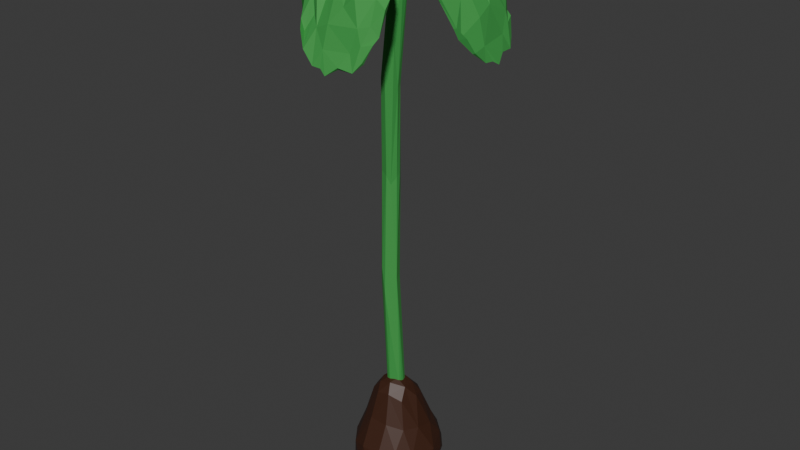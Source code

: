 # Source: plant5.blend  (saved by Blender 4.3.34; exported with 4.5.12 LTS)
import bpy
from mathutils import Matrix  # noqa: F401  (used for matrix-valued properties, if any)

bpy.ops.wm.read_factory_settings(use_empty=True)
scene = bpy.context.scene
scene.name = 'Scene'

# ---- collections
col_collection = bpy.data.collections.new('Collection'); scene.collection.children.link(col_collection)

# ---- materials (node trees are filled in below, after node groups)
mat_material_001 = bpy.data.materials.new('Material.001')
mat_material_002 = bpy.data.materials.new('Material.002')

# ---- material node trees
mat_material_001.use_nodes = True; mat_material_001.node_tree.nodes.clear()
_N = mat_material_001.node_tree.nodes; _L = mat_material_001.node_tree.links
n0 = _N.new('ShaderNodeBsdfPrincipled'); n0.name = 'Principled BSDF'; n0.location = (10, 300)
n0.inputs[0].default_value = (0.04256, 0.3284, 0.05999, 1.0)
n0.inputs[2].default_value = 0.8
n1 = _N.new('ShaderNodeOutputMaterial'); n1.name = 'Material Output'; n1.location = (300, 300)
_L.new(n0.outputs[0], n1.inputs[0])
n1.is_active_output = True
mat_material_002.use_nodes = True; mat_material_002.node_tree.nodes.clear()
_N = mat_material_002.node_tree.nodes; _L = mat_material_002.node_tree.links
n0 = _N.new('ShaderNodeBsdfPrincipled'); n0.name = 'Principled BSDF'; n0.location = (10, 300)
n0.inputs[0].default_value = (0.05087, 0.01658, 0.007106, 1.0)
n1 = _N.new('ShaderNodeOutputMaterial'); n1.name = 'Material Output'; n1.location = (300, 300)
_L.new(n0.outputs[0], n1.inputs[0])
n1.is_active_output = True

# ---- world
world_world = bpy.data.worlds.new('World'); scene.world = world_world
world_world.use_nodes = True; world_world.node_tree.nodes.clear()
_N = world_world.node_tree.nodes; _L = world_world.node_tree.links
n0 = _N.new('ShaderNodeOutputWorld'); n0.name = 'World Output'; n0.location = (300, 300)
n1 = _N.new('ShaderNodeBackground'); n1.name = 'Background'; n1.location = (10, 300)
n1.inputs[0].default_value = (0.05088, 0.05088, 0.05088, 1.0)
_L.new(n1.outputs[0], n0.inputs[0])
n0.is_active_output = True
world_world.color = (0.05088, 0.05088, 0.05088)
world_world.sun_shadow_jitter_overblur = 0.0

# ---- meshes
me_circle_001 = bpy.data.meshes.new('Circle.001')
me_circle_001.from_pydata([(0.2991, 0.005889, 1.391), (0.2874, 0.0368, 1.415), (0.2796, 0.08429, 1.411), (0.2663, 0.1057, 1.436), (0.2473, 0.1264, 1.485), (0.2316, 0.1317, 1.496), (0.2187, 0.1392, 1.557), (0.169, 0.1285, 1.638), (0.1057, 0.0164, 1.745), (0.1056, -0.01169, 1.75), (0.1276, -0.04623, 1.735), (0.1747, -0.1092, 1.646), (0.1846, -0.12, 1.638), (0.2521, -0.1199, 1.508), (0.2735, -0.1035, 1.481), (0.2862, -0.08396, 1.441), (0.2933, -0.04573, 1.407), (0.2935, -0.01555, 1.404), (0.2791, -0.03423, 1.446), (0.2657, 0.06412, 1.453), (0.2595, 0.09615, 1.476), (0.2573, -0.1069, 1.482), (0.2565, -0.02767, 1.516), (0.25, 0.09799, 1.507), (0.2161, -0.1393, 1.581), (0.2328, -0.08012, 1.57), (0.1945, -0.03327, 1.625), (0.2458, 0.02884, 1.537), (0.2257, 0.04591, 1.588), (0.217, 0.08646, 1.581), (0.2023, -0.1344, 1.597), (0.1637, -0.07267, 1.667), (0.2028, -0.06212, 1.628), (0.1301, -0.0009447, 1.719), (0.1686, -0.1043, 1.673), (0.134, -0.07584, 1.721), (0.1374, -0.03296, 1.696), (0.131, 0.07372, 1.711), (0.01416, 0.2801, 1.389), (-0.01936, 0.2705, 1.415), (-0.06621, 0.2672, 1.41), (-0.08893, 0.2552, 1.436), (-0.1105, 0.2386, 1.484), (-0.1175, 0.2229, 1.496), (-0.1256, 0.2097, 1.559), (-0.1253, 0.1826, 1.601), (-0.0008827, 0.08508, 1.752), (0.05198, 0.1051, 1.734), (0.1094, 0.1289, 1.682), (0.1165, 0.1452, 1.647), (0.135, 0.2219, 1.509), (0.1215, 0.2435, 1.481), (0.1023, 0.2588, 1.442), (0.06453, 0.2703, 1.404), (0.03422, 0.2725, 1.403), (0.04949, 0.2574, 1.444), (-0.04921, 0.2513, 1.453), (-0.07946, 0.2478, 1.476), (0.1222, 0.2285, 1.482), (0.04314, 0.2344, 1.516), (-0.08349, 0.2373, 1.51), (0.151, 0.1854, 1.579), (0.09344, 0.2064, 1.57), (0.0429, 0.1719, 1.625), (-0.01321, 0.2284, 1.538), (-0.03287, 0.2133, 1.58), (0.1453, 0.1717, 1.597), (0.08101, 0.1411, 1.661), (0.07301, 0.178, 1.628), (-0.002855, 0.1207, 1.707), (-0.06002, 0.1148, 1.716), (-0.1044, 0.1441, 1.667), (0.1231, 0.1549, 1.645), (0.08105, 0.1084, 1.72), (0.03852, 0.1152, 1.696), (0.008792, -0.347, 1.389), (0.04309, -0.3353, 1.415), (0.08783, -0.33, 1.409), (0.1085, -0.3169, 1.436), (0.131, -0.2995, 1.483), (0.145, -0.2683, 1.568), (0.1428, -0.2439, 1.595), (0.1162, -0.2038, 1.669), (0.02547, -0.1513, 1.741), (0.002035, -0.1518, 1.748), (-0.03908, -0.1734, 1.735), (-0.06827, -0.1778, 1.719), (-0.09576, -0.2024, 1.678), (-0.1336, -0.2507, 1.589), (-0.1161, -0.298, 1.505), (-0.1016, -0.317, 1.484), (-0.07967, -0.3321, 1.439), (-0.04157, -0.34, 1.404), (-0.0121, -0.3406, 1.403), (-0.1015, -0.3021, 1.476), (-0.05621, -0.3034, 1.494), (-0.01673, -0.3244, 1.448), (0.0675, -0.3151, 1.453), (0.0991, -0.3099, 1.476), (-0.0969, -0.2685, 1.573), (-0.0819, -0.282, 1.519), (-0.01435, -0.3063, 1.511), (0.08098, -0.3004, 1.516), (0.115, -0.2903, 1.525), (-0.07617, -0.2777, 1.57), (-0.05369, -0.2602, 1.574), (-0.02719, -0.2451, 1.619), (0.01915, -0.2827, 1.556), (0.0529, -0.2778, 1.586), (0.1072, -0.2585, 1.589), (-0.07959, -0.2303, 1.629), (-0.05725, -0.2483, 1.628), (0.009851, -0.1804, 1.716), (-0.105, -0.2234, 1.655), (-0.05293, -0.2011, 1.677), (0.06961, -0.177, 1.717), (-0.3068, -0.009763, 1.389), (-0.3008, -0.04455, 1.415), (-0.3009, -0.09099, 1.409), (-0.2916, -0.1139, 1.436), (-0.2626, -0.1459, 1.496), (-0.2513, -0.1548, 1.555), (-0.2224, -0.1563, 1.601), (-0.1183, -0.05285, 1.745), (-0.1206, 0.003133, 1.74), (-0.1288, 0.01967, 1.724), (-0.1621, 0.0805, 1.646), (-0.1868, 0.1116, 1.599), (-0.2406, 0.1059, 1.505), (-0.2612, 0.09493, 1.485), (-0.2809, 0.07441, 1.44), (-0.2931, 0.03881, 1.403), (-0.2977, 0.009255, 1.402), (-0.2808, 0.02547, 1.446), (-0.2841, -0.07379, 1.453), (-0.2834, -0.1053, 1.476), (-0.2468, 0.0947, 1.482), (-0.2595, 0.01592, 1.516), (-0.2745, -0.1083, 1.507), (-0.2007, 0.1195, 1.581), (-0.2177, 0.05266, 1.592), (-0.1971, 0.01051, 1.626), (-0.2585, -0.04288, 1.537), (-0.2421, -0.06171, 1.587), (-0.2398, -0.103, 1.581), (-0.1159, -0.02794, 1.751), (-0.1819, -0.1384, 1.667), (-0.157, 0.07465, 1.68), (-0.1303, 0.04231, 1.72), (-0.1599, 0.04047, 1.667), (-0.1471, -0.09358, 1.718), (0.2817, 0.03386, 1.411), (0.2582, 0.1043, 1.435), (0.1985, 0.1375, 1.577), (0.1569, 0.118, 1.645), (0.1262, 0.07633, 1.704), (0.1046, 0.02133, 1.732), (0.1194, -0.047, 1.733), (0.1513, -0.1011, 1.682), (0.2797, -0.0853, 1.438), (0.2707, -0.03179, 1.445), (0.2587, 0.05041, 1.452), (0.2534, 0.09825, 1.467), (0.2447, -0.1223, 1.506), (0.252, -0.1106, 1.476), (0.249, -0.02703, 1.513), (0.2417, 0.01865, 1.526), (0.2448, 0.1024, 1.499), (0.2094, -0.1396, 1.577), (0.2253, -0.07988, 1.567), (0.187, -0.03161, 1.622), (0.2182, 0.04335, 1.583), (0.209, 0.1098, 1.569), (0.1903, -0.1322, 1.6), (0.1789, -0.08446, 1.625), (0.1963, -0.06201, 1.624), (0.1339, 0.00951, 1.701), (0.1461, -0.05452, 1.674), (-0.01482, 0.2653, 1.408), (-0.08703, 0.2482, 1.432), (-0.1239, 0.1914, 1.574), (-0.104, 0.1426, 1.652), (-0.0548, 0.1086, 1.709), (0.00338, 0.08048, 1.743), (0.05469, 0.0982, 1.728), (0.133, 0.1529, 1.632), (0.1042, 0.2527, 1.436), (0.05015, 0.2507, 1.438), (-0.03373, 0.2432, 1.45), (-0.08077, 0.2429, 1.463), (0.1381, 0.2147, 1.504), (0.1263, 0.2235, 1.473), (0.04299, 0.2276, 1.511), (0.0008724, 0.2282, 1.516), (-0.0888, 0.2319, 1.502), (0.1528, 0.1788, 1.574), (0.09379, 0.1995, 1.565), (0.04347, 0.1654, 1.619), (-0.03429, 0.207, 1.579), (-0.08236, 0.198, 1.572), (0.1438, 0.1603, 1.597), (0.09474, 0.1528, 1.623), (0.0741, 0.1719, 1.622), (-0.002426, 0.1154, 1.699), (0.0622, 0.1226, 1.672), (0.0408, -0.3299, 1.409), (0.1084, -0.3096, 1.432), (0.1366, -0.2821, 1.5), (0.1259, -0.2077, 1.644), (0.08493, -0.1753, 1.702), (0.05534, -0.1657, 1.715), (-0.03512, -0.1641, 1.729), (-0.07619, -0.3277, 1.43), (-0.1132, -0.2965, 1.486), (-0.02719, -0.318, 1.441), (0.05518, -0.3084, 1.448), (0.1039, -0.3046, 1.463), (-0.08003, -0.2751, 1.513), (-0.06093, -0.293, 1.497), (-0.02194, -0.2964, 1.51), (0.02577, -0.2912, 1.52), (0.1071, -0.2959, 1.497), (-0.1311, -0.2578, 1.571), (-0.07407, -0.271, 1.564), (-0.05137, -0.2537, 1.568), (-0.02985, -0.2486, 1.598), (0.04966, -0.2675, 1.582), (0.1257, -0.2593, 1.563), (-0.1245, -0.2339, 1.597), (-0.07848, -0.2216, 1.629), (-0.05503, -0.2421, 1.621), (0.00617, -0.1966, 1.673), (0.04041, -0.2211, 1.649), (-0.1081, -0.2215, 1.639), (-0.05577, -0.1967, 1.668), (-0.02527, -0.1773, 1.69), (-0.2937, -0.04125, 1.407), (-0.2828, -0.1181, 1.439), (-0.2305, -0.1566, 1.569), (-0.1841, -0.145, 1.642), (-0.1458, -0.107, 1.702), (-0.1323, -0.07957, 1.714), (-0.1081, -0.04001, 1.742), (-0.1419, 0.07138, 1.679), (-0.1694, 0.09798, 1.63), (-0.2726, 0.07554, 1.433), (-0.2718, 0.02586, 1.439), (-0.2774, -0.1087, 1.461), (-0.2325, 0.1069, 1.498), (-0.2403, 0.0972, 1.471), (-0.2576, -0.007709, 1.506), (-0.273, -0.06046, 1.453), (-0.2694, -0.1137, 1.494), (-0.193, 0.1192, 1.574), (-0.2192, 0.06278, 1.563), (-0.189, 0.009155, 1.618), (-0.2317, -0.06288, 1.581), (-0.1756, 0.1087, 1.596), (-0.1722, 0.05951, 1.621), (-0.1931, 0.04022, 1.62), (-0.1451, -0.02862, 1.691), (-0.1448, 0.0239, 1.67), (-0.08668, -0.0496, 1.718), (0.01403, -0.03325, 1.67), (0.09733, -0.03986, 1.717), (0.09747, -0.04722, 1.706), (-0.1615, -0.03281, 1.666), (-0.1608, -0.049, 1.669), (-0.1571, -0.05198, 1.683), (-0.1551, -0.03576, 1.691), (-0.08644, -0.03425, 1.703), (-0.08587, -0.03657, 1.713), (0.01007, 0.1145, 1.67), (-0.001808, 0.1145, 1.686), (0.01176, 0.1145, 1.696), (0.01749, -0.03325, 1.695), (-0.009414, 0.0392, 1.706), (0.004611, 0.03945, 1.722), (0.1438, -0.0418, 1.685), (0.1329, -0.03528, 1.705), (0.02498, -0.0523, 1.685), (0.009412, -0.2044, 1.667), (-0.00882, -0.2, 1.678), (0.005451, -0.1951, 1.691), (0.01425, -0.1259, 1.708), (-0.01385, -0.02857, 1.674), (-0.0856, -0.05874, 1.698), (-0.01385, -0.04514, 1.666), (-0.08627, -0.06065, 1.708), (-0.01385, -0.05347, 1.675), (-0.01385, -0.05288, 1.685), (-0.158, -0.02645, 1.681), (-0.08742, -0.04596, 1.691), (0.01336, 0.03911, 1.697), (0.01724, 0.04, 1.712), (0.1435, -0.06118, 1.697), (0.09899, -0.0403, 1.692), (0.09344, -0.02329, 1.696), (0.1376, -0.05364, 1.708), (0.09726, -0.02306, 1.712), (0.02037, -0.052, 1.674), (0.005725, -0.052, 1.666), (-0.007262, -0.052, 1.681), (0.008566, -0.052, 1.692), (0.0186, -0.1975, 1.685), (-0.001578, -0.1272, 1.692), (-0.00486, -0.1274, 1.718), (-0.01385, -0.0407, 1.693), (-0.01385, -0.02932, 1.685), (-0.002258, -0.03325, 1.677), (0.001912, 0.03945, 1.696), (0.02674, 0.1145, 1.68), (0.02498, -0.05338, 1.677), (0.02498, -0.02794, 1.674), (0.02498, -0.03112, 1.689), (0.02498, -0.04436, 1.692), (0.02498, -0.04287, 1.665), (0.004242, -0.03325, 1.694), (0.02257, -0.0448, 0.2558), (0.02178, -0.05373, 0.257), (-0.04438, -0.05245, 0.4879), (0.01108, -0.02558, 0.2474), (0.01892, -0.03385, 0.2552), (0.0008195, -0.021, 0.2579), (-0.0199, -0.01663, 0.9841), (-0.006647, -0.03068, 1.006), (0.01861, -0.06112, 0.2617), (-0.009127, -0.07773, 0.5087), (-0.01017, -0.07422, 0.2673), (-0.02091, -0.07082, 0.2443), (-0.02847, -0.06189, 0.2638), (-0.03154, -0.0474, 0.2814), (-0.009017, -0.05511, 1.71), (0.02277, -0.02236, 1.714), (0.002946, -0.05684, 0.6699), (-0.01688, -0.05947, 0.9751), (-0.02873, -0.06541, 1.003), (-0.03789, -0.07671, 0.7017), (-0.01241, -0.0337, 1.704), (-0.0172, -0.02221, 1.29), (-0.001621, -0.03445, 1.278), (0.001619, -0.04894, 1.274), (-0.02941, -0.02712, 0.7349), (-0.02582, -0.03233, 0.2633), (-0.0518, -0.02226, 0.9987), (-0.0498, -0.05964, 1.011), (-0.04742, -0.06759, 0.6601), (0.03322, -0.03205, 1.681), (0.03161, -0.05421, 1.678), (-0.004374, -0.06798, 1.627), (-0.03507, -0.03013, 0.442), (-0.03449, -0.02552, 1.361), (-0.0129, -0.02033, 0.9622), (-0.005572, -0.03289, 0.6693), (-0.02348, -0.07614, 1.321), (-0.05005, -0.051, 1.327), (-0.006349, -0.04462, 0.9984), (0.01858, -0.06475, 1.652), (0.002021, -0.01829, 1.657), (-0.05768, -0.03026, 1.092), (-0.05877, -0.03761, 0.9059), (-0.0569, -0.04924, 1.177), (-0.04291, -0.06918, 1.298), (-0.02345, -0.08168, 0.6214), (0.00393, -0.06741, 1.414), (0.02701, -0.04441, 1.74), (0.008448, -0.06047, 0.3119), (0.1127, -0.1129, 0.08426), (0.0283, -0.1025, -0.06108), (-0.08225, -0.1631, 0.08185), (0.03448, 0.08275, 0.1086), (0.02866, 0.06904, -0.01926), (0.04975, 0.08193, 0.01108), (0.003615, 0.06666, 0.1564), (0.03456, -0.01843, 0.2875), (0.03665, 0.09547, 0.05149), (0.08716, 0.04625, -0.006091), (0.02422, 0.02019, 0.2523), (0.06679, 0.07072, 0.1037), (0.02016, 0.01652, -0.05953), (0.06838, 0.0357, 0.161), (0.1185, 0.03444, 0.04261), (0.08756, 0.06922, 0.05552), (-0.006403, -0.02597, -0.07564), (0.108, 0.03212, 0.1007), (0.08863, -0.005198, -0.03782), (0.1208, 0.000841, -0.001538), (0.03468, -0.02644, -0.06993), (0.131, 0.008013, 0.05451), (0.133, -0.04019, 0.01425), (0.09897, -0.007288, 0.1532), (0.1086, -0.0729, -0.02171), (0.1359, -0.03295, 0.08056), (0.07595, -0.0928, -0.04271), (0.1302, -0.08176, 0.04146), (0.1087, -0.1188, 0.02131), (0.07128, -0.1453, -0.008846), (0.07419, -0.1509, 0.1023), (0.04212, -0.1466, -0.02966), (0.06053, -0.1757, 0.04436), (0.02724, -0.1402, 0.1827), (0.0133, -0.1103, 0.2759), (-0.01216, -0.1744, -0.01097), (0.02976, -0.1815, 0.0947), (-0.01896, -0.0835, -0.07199), (-0.03214, -0.1836, 0.09639), (-0.0289, -0.1115, 0.2691), (-0.03204, -0.1417, 0.1867), (-0.07533, -0.1208, 0.1677), (-0.05702, -0.1529, -0.02074), (-0.06848, -0.08513, 0.2578), (-0.03956, -0.0873, 0.2929), (-0.1184, -0.1142, 0.09014), (-0.09009, -0.0755, -0.04547), (-0.09947, -0.1463, 0.02216), (-0.04937, -0.122, -0.04885), (-0.1402, -0.07344, 0.07482), (-0.1021, -0.08599, 0.1586), (-0.1234, -0.1129, 0.02617), (-0.07454, -0.0148, 0.2529), (-0.1125, -0.03135, 0.158), (-0.1293, -0.03412, -0.0152), (-0.04829, -0.05908, 0.2981), (-0.1007, -0.02103, -0.04078), (-0.1415, -0.01557, 0.0848), (-0.1396, -0.06558, 0.01401), (-0.07937, -0.05261, 0.2556), (-0.1471, -0.0193, 0.03757), (-0.09671, 0.02264, 0.1492), (-0.1086, 0.05029, 0.08938), (-0.1073, 0.02856, -0.01242), (-0.08363, 0.07004, 0.09324), (-0.02776, -0.009073, 0.2916), (-0.02236, 0.02609, -0.05546), (-0.01844, 0.09689, 0.08639), (-0.06024, 0.0498, -0.0291), (-0.0504, 0.08641, 0.09469), (0.01216, -0.02432, 0.3042), (-0.006839, 0.07361, -0.02158), (0.01286, -0.06219, -0.07555), (-0.01661, -0.06869, 0.3111), (-0.02137, -0.03993, 0.3107), (-0.04408, -0.03482, 0.2985), (-0.0167, 0.09933, 0.03373), (-0.01221, 0.02278, 0.2572), (0.06118, 0.03133, -0.03706), (0.05326, -0.001423, 0.2537), (0.0589, -0.0613, -0.06162), (0.0658, -0.03625, 0.2564), (0.09677, -0.06402, 0.1635), (0.07439, -0.1106, 0.1673), (0.05143, -0.0918, 0.2559), (0.04143, -0.06323, 0.293), (0.005358, -0.1939, 0.06014), (0.0003733, -0.08749, 0.3045), (0.01361, -0.1861, 0.01098), (0.003422, -0.1388, -0.0449), (-0.04341, -0.1872, 0.02992), (-0.1007, -0.1053, -0.02442), (-0.04259, -0.05578, -0.07223), (-0.1376, 0.01376, 0.07103), (-0.1201, 0.04431, 0.0303), (-0.07132, 0.008245, -0.04877), (-0.04867, 0.01885, 0.2429), (-0.07041, 0.07116, -0.0002892), (-0.04281, -0.01509, -0.06812), (-0.07108, 0.0844, 0.04105)], [], [(34, 11, 12), (18, 15, 16), (21, 15, 18), (32, 25, 26), (18, 16, 17), (22, 26, 21), (36, 10, 31), (18, 17, 0), (33, 26, 27), (19, 27, 18), (28, 33, 27), (20, 23, 19), (37, 28, 29), (3, 20, 2), (7, 29, 6), (4, 20, 3), (73, 48, 72), (55, 52, 53), (58, 52, 55), (68, 62, 63), (55, 53, 54), (63, 58, 59), (74, 47, 67), (55, 54, 38), (69, 63, 64), (64, 55, 56), (69, 64, 65), (65, 64, 60), (57, 60, 56), (71, 70, 44), (41, 57, 40), (42, 57, 41), (99, 89, 94), (95, 91, 92), (111, 114, 110), (101, 95, 96), (106, 111, 105), (106, 114, 111), (96, 93, 75), (112, 106, 107), (108, 112, 107), (115, 112, 109), (103, 109, 102), (78, 98, 77), (82, 109, 81), (80, 109, 103), (80, 81, 109), (147, 126, 127), (133, 130, 131), (136, 130, 133), (133, 131, 132), (141, 136, 137), (141, 149, 140), (133, 132, 116), (145, 141, 142), (134, 142, 133), (143, 145, 142), (135, 138, 134), (119, 135, 118), (146, 144, 121), (120, 135, 119), (173, 12, 11), (11, 158, 35), (159, 160, 16), (159, 164, 160), (169, 175, 170), (16, 160, 17), (17, 160, 0), (160, 165, 166), (170, 176, 166), (161, 166, 167), (176, 155, 171), (176, 156, 155), (167, 171, 172), (171, 155, 172), (200, 185, 49), (49, 48, 73), (186, 187, 53), (186, 191, 187), (196, 202, 197), (53, 187, 54), (191, 197, 192), (54, 187, 38), (197, 203, 193), (187, 193, 188), (193, 203, 198), (188, 193, 194), (203, 182, 199), (90, 213, 212), (213, 217, 218), (230, 229, 234), (92, 214, 93), (93, 214, 75), (214, 219, 220), (225, 231, 220), (215, 220, 221), (221, 226, 227), (232, 209, 208), (227, 208, 81), (257, 244, 126), (126, 243, 148), (245, 246, 131), (245, 249, 246), (254, 259, 255), (131, 246, 132), (249, 255, 250), (261, 125, 124), (132, 246, 116), (255, 260, 250), (251, 250, 256), (260, 241, 240), (252, 256, 238), (256, 240, 238), (237, 247, 120), (0, 151, 1), (3, 2, 152), (5, 153, 6), (37, 155, 156), (9, 157, 10), (14, 15, 21, 13), (35, 158, 34), (30, 12, 173), (15, 14, 159), (38, 178, 39), (41, 40, 179), (43, 180, 44), (72, 49, 185), (52, 51, 186), (75, 205, 76), (78, 77, 206), (81, 208, 82), (82, 209, 115), (115, 209, 210), (84, 211, 85), (91, 90, 212), (116, 236, 117), (119, 118, 237), (119, 237, 120), (120, 238, 121), (146, 240, 150), (150, 240, 241), (123, 242, 145), (148, 243, 147), (126, 244, 127), (127, 244, 257), (130, 129, 245), (13, 21, 25, 24), (30, 34, 12), (30, 24, 25, 31), (34, 30, 31, 35), (31, 32, 26, 36), (26, 25, 21), (32, 31, 25), (31, 10, 35), (22, 21, 18), (36, 33, 9, 10), (27, 22, 18), (27, 26, 22), (33, 36, 26), (18, 0, 1, 19), (28, 27, 23, 29), (8, 9, 33), (19, 23, 27), (19, 1, 2, 20), (37, 33, 28), (37, 8, 33), (23, 20, 5, 6), (23, 6, 29), (7, 37, 29), (4, 5, 20), (51, 52, 58, 50), (50, 58, 62, 61), (72, 48, 49), (61, 62, 67, 66), (72, 66, 67, 73), (67, 68, 63, 74), (63, 62, 58), (68, 67, 62), (67, 47, 73), (59, 58, 55), (74, 69, 46, 47), (64, 59, 55), (64, 63, 59), (69, 74, 63), (55, 38, 39, 56), (56, 39, 40, 57), (56, 60, 64), (70, 69, 65), (70, 46, 69), (60, 57, 43, 44), (44, 65, 60), (44, 70, 65), (42, 43, 57), (90, 91, 94, 89), (45, 71, 44), (94, 91, 100, 99), (99, 88, 89), (113, 87, 233), (88, 99, 104, 110), (100, 104, 99), (113, 88, 110, 114), (87, 113, 114, 86), (104, 100, 95, 105), (95, 100, 91), (110, 104, 105, 111), (92, 93, 96, 95), (114, 85, 86), (105, 95, 101, 106), (85, 114, 112, 84), (101, 107, 106), (112, 114, 106), (96, 75, 76, 97), (101, 96, 97, 102), (107, 101, 102, 108), (97, 76, 77, 98), (112, 83, 84), (102, 109, 108), (109, 112, 108), (115, 83, 112), (102, 97, 98, 103), (98, 78, 79, 207), (82, 115, 109), (103, 98, 207, 80), (129, 130, 136, 128), (128, 136, 140, 139), (127, 139, 140, 149), (147, 127, 149, 148), (133, 116, 117, 134), (141, 140, 136), (149, 125, 148), (137, 136, 133), (149, 124, 125), (142, 137, 133), (142, 141, 137), (145, 149, 141), (145, 124, 149), (143, 142, 138, 144), (134, 138, 142), (134, 117, 118, 135), (150, 145, 143), (150, 123, 145), (143, 144, 146, 150), (138, 135, 120, 121), (138, 121, 144), (164, 159, 14, 163), (122, 146, 121), (169, 164, 163, 168), (173, 174, 169, 168), (177, 175, 174, 11), (174, 173, 11), (164, 169, 170), (169, 174, 175), (35, 157, 177, 11), (9, 176, 177, 157), (160, 164, 165), (165, 164, 170), (170, 175, 177), (165, 170, 166), (170, 177, 176), (160, 161, 151, 0), (161, 162, 2, 151), (161, 160, 166), (171, 166, 176), (176, 9, 156), (167, 166, 171), (162, 5, 4, 152), (162, 161, 167), (152, 2, 162), (172, 155, 154), (167, 153, 5, 162), (191, 186, 51, 190), (153, 167, 172), (172, 154, 153), (196, 191, 190, 195), (201, 196, 195, 200), (204, 202, 201, 49), (201, 200, 49), (191, 196, 197), (196, 201, 202), (73, 184, 204, 49), (183, 203, 204, 184), (187, 191, 192), (197, 202, 204), (187, 192, 193), (192, 197, 193), (197, 204, 203), (187, 188, 178, 38), (199, 194, 193, 198), (188, 189, 40, 178), (198, 203, 199), (203, 183, 182), (189, 43, 42, 179), (189, 188, 194), (199, 182, 181), (179, 40, 189), (194, 180, 43, 189), (222, 223, 217, 213), (180, 194, 199), (199, 181, 180), (212, 213, 218), (228, 229, 223, 222), (87, 86, 229, 233), (229, 228, 233), (214, 92, 212, 218), (223, 224, 218, 217), (229, 230, 224, 223), (86, 211, 234, 229), (224, 225, 219, 218), (214, 218, 219), (234, 235, 225, 230), (225, 224, 230), (211, 84, 231, 235), (235, 234, 211), (220, 219, 225), (225, 235, 231), (214, 215, 205, 75), (231, 232, 226, 220), (215, 214, 220), (84, 83, 232, 231), (215, 216, 77, 205), (221, 220, 226), (232, 83, 210), (232, 208, 227, 226), (216, 215, 221), (216, 207, 79, 206), (232, 210, 209), (206, 77, 216), (227, 81, 207, 221), (207, 216, 221), (249, 245, 129, 248), (254, 249, 248, 253), (257, 258, 254, 253), (261, 259, 258, 126), (258, 257, 126), (249, 254, 255), (254, 258, 259), (148, 125, 261, 126), (242, 260, 261, 124), (246, 249, 250), (255, 259, 261), (255, 261, 260), (246, 251, 236, 116), (251, 247, 118, 236), (251, 246, 250), (256, 250, 260), (252, 251, 256), (256, 260, 240), (260, 242, 241), (252, 238, 120, 247), (247, 251, 252), (237, 118, 247), (238, 240, 239), (155, 37, 7, 154), (1, 151, 2), (3, 152, 4), (7, 6, 153), (7, 153, 154), (168, 24, 30, 173), (8, 37, 156), (8, 156, 9), (35, 10, 157), (11, 34, 158), (168, 163, 13, 24), (181, 71, 45, 180), (13, 163, 14), (15, 159, 16), (39, 178, 40), (41, 179, 42), (45, 44, 180), (182, 70, 71, 181), (182, 183, 46, 70), (184, 47, 46, 183), (185, 200, 66, 72), (73, 47, 184), (195, 61, 66, 200), (195, 190, 50, 61), (233, 228, 88, 113), (50, 190, 51), (52, 186, 53), (76, 205, 77), (78, 206, 79), (80, 207, 81), (82, 208, 209), (83, 115, 210), (86, 85, 211), (239, 146, 122, 238), (88, 228, 222), (89, 88, 222), (89, 222, 213), (89, 213, 90), (91, 212, 92), (117, 236, 118), (122, 121, 238), (241, 242, 123, 150), (146, 239, 240), (253, 139, 127, 257), (145, 242, 124), (126, 147, 243), (253, 248, 128, 139), (128, 248, 129), (130, 245, 131), (285, 292, 270), (292, 287, 286), (286, 289, 288), (288, 307, 262), (307, 271, 262), (287, 290, 289), (308, 270, 271), (269, 291, 266), (267, 269, 266), (268, 269, 267), (271, 270, 291), (269, 271, 291), (286, 288, 267), (288, 268, 267), (292, 267, 266), (270, 292, 266), (275, 293, 294), (263, 310, 293), (310, 309, 276), (274, 277, 311), (277, 274, 273), (276, 273, 272), (293, 310, 272), (312, 296, 265), (296, 316, 297), (297, 313, 299), (313, 314, 299), (299, 314, 264), (280, 265, 264), (278, 298, 295), (279, 298, 278), (298, 264, 295), (279, 264, 298), (297, 279, 278), (296, 297, 278), (296, 278, 295), (265, 296, 295), (304, 281, 284), (281, 305, 284), (281, 282, 305), (305, 282, 306), (283, 304, 306), (303, 284, 300), (306, 303, 302), (305, 302, 301), (300, 305, 301), (285, 287, 292), (286, 287, 289), (288, 289, 290), (288, 290, 307), (307, 308, 271), (308, 287, 285), (307, 287, 308), (290, 287, 307), (308, 285, 270), (269, 262, 271), (268, 262, 269), (288, 262, 268), (292, 286, 267), (291, 270, 266), (275, 263, 293), (310, 263, 309), (276, 309, 317), (276, 317, 277), (277, 317, 275), (317, 309, 275), (263, 275, 309), (277, 275, 294), (272, 273, 311), (311, 273, 274), (311, 277, 294), (276, 277, 273), (310, 276, 272), (272, 311, 293), (311, 294, 293), (312, 316, 296), (297, 316, 313), (314, 315, 264), (315, 280, 264), (315, 312, 280), (314, 312, 315), (313, 312, 314), (316, 312, 313), (280, 312, 265), (295, 264, 265), (279, 299, 264), (297, 299, 279), (306, 282, 283), (306, 304, 284), (283, 281, 304), (282, 281, 283), (301, 302, 300), (303, 300, 302), (303, 306, 284), (305, 306, 302), (300, 284, 305), (333, 340, 339), (333, 347, 340), (338, 359, 355), (338, 351, 359), (339, 358, 333), (358, 339, 351), (344, 351, 342), (320, 350, 343), (359, 361, 355), (359, 360, 361), (346, 329, 337), (330, 329, 346), (329, 363, 337), (363, 329, 328), (336, 354, 345), (362, 345, 354), (327, 328, 326), (356, 335, 334), (322, 321, 353), (323, 342, 321), (342, 324, 352), (324, 351, 339), (342, 323, 343, 350), (362, 332, 355), (338, 358, 351), (346, 345, 361), (320, 346, 360), (348, 341, 347), (344, 359, 351), (360, 359, 344), (346, 320, 330), (327, 363, 328), (335, 327, 334), (363, 327, 335), (334, 327, 326), (325, 356, 334), (325, 340, 356), (322, 334, 318), (353, 334, 322), (352, 339, 340), (358, 338, 333), (348, 365, 357), (332, 362, 349), (338, 355, 332), (341, 364, 335, 356), (360, 350, 320), (331, 320, 343), (331, 330, 320), (345, 362, 361), (336, 335, 354), (336, 345, 337, 363), (334, 326, 319), (319, 318, 334), (353, 352, 334), (325, 334, 352), (353, 342, 352), (324, 342, 351), (357, 364, 348), (364, 357, 354), (349, 354, 357), (354, 349, 362), (357, 332, 349), (346, 337, 345), (360, 346, 361), (342, 350, 344), (348, 364, 341), (341, 340, 347), (350, 360, 344), (355, 361, 362), (353, 321, 342), (363, 335, 336), (354, 335, 364), (356, 340, 341), (352, 324, 339), (325, 352, 340), (338, 365, 333), (332, 365, 338), (347, 333, 365), (357, 365, 332), (347, 365, 348), (438, 372, 371), (438, 379, 433), (373, 370, 434), (443, 434, 375), (437, 441, 366), (438, 443, 372), (443, 375, 372), (437, 377, 444), (371, 379, 438), (375, 378, 382), (437, 374, 377), (371, 372, 376), (371, 376, 445), (371, 445, 379), (372, 382, 376), (377, 380, 370), (378, 380, 384), (378, 384, 382), (382, 384, 381), (383, 387, 439), (376, 381, 386), (445, 376, 385), (376, 386, 385), (446, 390, 380), (384, 390, 392), (381, 384, 388), (381, 388, 386), (386, 388, 389), (374, 448, 446), (446, 448, 390), (385, 391, 447), (385, 386, 391), (387, 447, 439), (437, 452, 374), (386, 389, 391), (389, 392, 394), (448, 449, 390), (449, 367, 392), (389, 394, 391), (395, 396, 391), (452, 451, 449), (450, 397, 367), (367, 399, 395), (366, 454, 452), (396, 398, 393), (452, 401, 451), (368, 439, 447), (398, 456, 368), (399, 455, 396), (454, 401, 452), (451, 401, 450), (368, 404, 439), (453, 457, 455), (455, 402, 398), (402, 456, 398), (401, 407, 400), (456, 402, 415), (453, 405, 457), (455, 457, 402), (406, 411, 410), (406, 410, 408), (454, 440, 411), (409, 457, 414), (404, 459, 439), (404, 415, 459), (408, 410, 417), (369, 408, 412), (414, 418, 458), (411, 422, 410), (409, 414, 458), (414, 412, 418), (410, 422, 426), (458, 421, 413), (417, 426, 420), (412, 417, 416), (416, 417, 420), (418, 416, 425), (422, 441, 442), (426, 442, 419), (421, 423, 413), (413, 423, 459), (420, 424, 416), (416, 424, 427), (459, 383, 439), (423, 465, 459), (420, 460, 424), (428, 429, 460), (460, 461, 427), (419, 442, 432), (461, 430, 421), (421, 430, 423), (419, 432, 463), (419, 463, 428), (442, 441, 432), (431, 466, 461), (466, 464, 461), (461, 464, 430), (430, 464, 435), (428, 463, 431), (463, 432, 444), (431, 463, 436), (462, 435, 433), (465, 433, 383), (436, 434, 466), (464, 438, 435), (436, 444, 373), (444, 377, 373), (375, 434, 370), (432, 437, 444), (373, 377, 370), (375, 370, 378), (378, 370, 380), (383, 379, 387), (372, 375, 382), (377, 374, 446), (377, 446, 380), (379, 445, 387), (376, 382, 381), (445, 385, 387), (384, 380, 390), (388, 384, 392), (389, 388, 392), (387, 385, 447), (392, 390, 449), (374, 452, 448), (447, 391, 393), (449, 450, 367), (392, 367, 394), (437, 366, 452), (391, 394, 395), (448, 452, 449), (394, 367, 395), (391, 396, 393), (449, 451, 450), (393, 368, 447), (395, 399, 396), (393, 398, 368), (450, 400, 397), (399, 367, 397), (397, 400, 403), (399, 397, 403), (396, 455, 398), (450, 401, 400), (405, 403, 400, 407), (399, 403, 453), (399, 453, 455), (366, 440, 454), (456, 404, 368), (453, 403, 405), (401, 454, 406), (407, 401, 406), (404, 456, 415), (405, 369, 457), (406, 454, 411), (409, 402, 457), (415, 402, 409), (407, 406, 408), (405, 407, 369), (441, 440, 366), (457, 369, 414), (369, 407, 408), (415, 409, 458), (412, 408, 417), (414, 369, 412), (411, 440, 422), (418, 412, 416), (422, 440, 441), (458, 418, 425), (415, 458, 413), (415, 413, 459), (417, 410, 426), (425, 421, 458), (416, 427, 425), (426, 422, 442), (425, 427, 421), (420, 426, 419), (427, 461, 421), (420, 419, 428), (423, 462, 465), (424, 460, 427), (420, 428, 460), (423, 430, 462), (459, 465, 383), (460, 429, 461), (429, 431, 461), (462, 430, 435), (465, 462, 433), (428, 431, 429), (431, 436, 466), (437, 432, 441), (466, 434, 443), (466, 443, 464), (464, 443, 438), (436, 463, 444), (433, 435, 438), (434, 436, 373), (383, 433, 379)])
me_circle_001.polygons.foreach_set('material_index', [0, 0, 0, 0, 0, 0, 0, 0, 0, 0, 0, 0, 0, 0, 0, 0, 0, 0, 0, 0, 0, 0, 0, 0, 0, 0, 0, 0, 0, 0, 0, 0, 0, 0, 0, 0, 0, 0, 0, 0, 0, 0, 0, 0, 0, 0, 0, 0, 0, 0, 0, 0, 0, 0, 0, 0, 0, 0, 0, 0, 0, 0, 0, 0, 0, 0, 0, 0, 0, 0, 0, 0, 0, 0, 0, 0, 0, 0, 0, 0, 0, 0, 0, 0, 0, 0, 0, 0, 0, 0, 0, 0, 0, 0, 0, 0, 0, 0, 0, 0, 0, 0, 0, 0, 0, 0, 0, 0, 0, 0, 0, 0, 0, 0, 0, 0, 0, 0, 0, 0, 0, 0, 0, 0, 0, 0, 0, 0, 0, 0, 0, 0, 0, 0, 0, 0, 0, 0, 0, 0, 0, 0, 0, 0, 0, 0, 0, 0, 0, 0, 0, 0, 0, 0, 0, 0, 0, 0, 0, 0, 0, 0, 0, 0, 0, 0, 0, 0, 0, 0, 0, 0, 0, 0, 0, 0, 0, 0, 0, 0, 0, 0, 0, 0, 0, 0, 0, 0, 0, 0, 0, 0, 0, 0, 0, 0, 0, 0, 0, 0, 0, 0, 0, 0, 0, 0, 0, 0, 0, 0, 0, 0, 0, 0, 0, 0, 0, 0, 0, 0, 0, 0, 0, 0, 0, 0, 0, 0, 0, 0, 0, 0, 0, 0, 0, 0, 0, 0, 0, 0, 0, 0, 0, 0, 0, 0, 0, 0, 0, 0, 0, 0, 0, 0, 0, 0, 0, 0, 0, 0, 0, 0, 0, 0, 0, 0, 0, 0, 0, 0, 0, 0, 0, 0, 0, 0, 0, 0, 0, 0, 0, 0, 0, 0, 0, 0, 0, 0, 0, 0, 0, 0, 0, 0, 0, 0, 0, 0, 0, 0, 0, 0, 0, 0, 0, 0, 0, 0, 0, 0, 0, 0, 0, 0, 0, 0, 0, 0, 0, 0, 0, 0, 0, 0, 0, 0, 0, 0, 0, 0, 0, 0, 0, 0, 0, 0, 0, 0, 0, 0, 0, 0, 0, 0, 0, 0, 0, 0, 0, 0, 0, 0, 0, 0, 0, 0, 0, 0, 0, 0, 0, 0, 0, 0, 0, 0, 0, 0, 0, 0, 0, 0, 0, 0, 0, 0, 0, 0, 0, 0, 0, 0, 0, 0, 0, 0, 0, 0, 0, 0, 0, 0, 0, 0, 0, 0, 0, 0, 0, 0, 0, 0, 0, 0, 0, 0, 0, 0, 0, 0, 0, 0, 0, 0, 0, 0, 0, 0, 0, 0, 0, 0, 0, 0, 0, 0, 0, 0, 0, 0, 0, 0, 0, 0, 0, 0, 0, 0, 0, 0, 0, 0, 0, 0, 0, 0, 0, 0, 0, 0, 0, 0, 0, 0, 0, 0, 0, 0, 0, 0, 0, 0, 0, 0, 0, 0, 0, 0, 0, 0, 0, 0, 0, 0, 0, 0, 0, 0, 0, 0, 0, 0, 0, 0, 0, 0, 0, 0, 0, 0, 0, 0, 0, 0, 0, 0, 0, 0, 0, 0, 0, 0, 0, 0, 0, 0, 0, 0, 0, 0, 0, 0, 0, 0, 0, 0, 0, 0, 0, 0, 0, 0, 0, 0, 0, 0, 0, 0, 0, 0, 0, 0, 0, 0, 0, 0, 0, 0, 0, 0, 0, 0, 0, 0, 0, 0, 0, 0, 0, 0, 0, 0, 0, 0, 0, 0, 0, 0, 0, 0, 0, 0, 0, 0, 0, 0, 0, 0, 0, 0, 0, 0, 0, 0, 0, 0, 0, 1, 1, 1, 1, 1, 1, 1, 1, 1, 1, 1, 1, 1, 1, 1, 1, 1, 1, 1, 1, 1, 1, 1, 1, 1, 1, 1, 1, 1, 1, 1, 1, 1, 1, 1, 1, 1, 1, 1, 1, 1, 1, 1, 1, 1, 1, 1, 1, 1, 1, 1, 1, 1, 1, 1, 1, 1, 1, 1, 1, 1, 1, 1, 1, 1, 1, 1, 1, 1, 1, 1, 1, 1, 1, 1, 1, 1, 1, 1, 1, 1, 1, 1, 1, 1, 1, 1, 1, 1, 1, 1, 1, 1, 1, 1, 1, 1, 1, 1, 1, 1, 1, 1, 1, 1, 1, 1, 1, 1, 1, 1, 1, 1, 1, 1, 1, 1, 1, 1, 1, 1, 1, 1, 1, 1, 1, 1, 1, 1, 1, 1, 1, 1, 1, 1, 1, 1, 1, 1, 1, 1, 1, 1, 1, 1, 1, 1, 1, 1, 1, 1, 1, 1, 1, 1, 1, 1, 1, 1, 1, 1, 1, 1, 1, 1, 1, 1, 1, 1, 1, 1, 1, 1, 1, 1, 1, 1, 1, 1, 1, 1, 1, 1, 1, 1, 1, 1, 1, 1, 1, 1, 1, 1, 1, 1, 1, 1])
_uv = me_circle_001.uv_layers.new(name='UVMap')
_uv.uv.foreach_set('vector', [0.0, 0.0, 0.0, 0.0, 0.0, 0.0, 0.0, 0.0, 0.0, 0.0, 0.0, 0.0, 0.0, 0.0, 0.0, 0.0, 0.0, 0.0, 0.0, 0.0, 0.0, 0.0, 0.0, 0.0, 0.0, 0.0, 0.0, 0.0, 0.0, 0.0, 0.0, 0.0, 0.0, 0.0, 0.0, 0.0, 0.0, 0.0, 0.0, 0.0, 0.0, 0.0, 0.0, 0.0, 0.0, 0.0, 0.0, 0.0, 0.0, 0.0, 0.0, 0.0, 0.0, 0.0, 0.0, 0.0, 0.0, 0.0, 0.0, 0.0, 0.0, 0.0, 0.0, 0.0, 0.0, 0.0, 0.0, 0.0, 0.0, 0.0, 0.0, 0.0, 0.0, 0.0, 0.0, 0.0, 0.0, 0.0, 0.0, 0.0, 0.0, 0.0, 0.0, 0.0, 0.0, 0.0, 0.0, 0.0, 0.0, 0.0, 0.0, 0.0, 0.0, 0.0, 0.0, 0.0, 0.0, 0.0, 0.0, 0.0, 0.0, 0.0, 0.0, 0.0, 0.0, 0.0, 0.0, 0.0, 0.0, 0.0, 0.0, 0.0, 0.0, 0.0, 0.0, 0.0, 0.0, 0.0, 0.0, 0.0, 0.0, 0.0, 0.0, 0.0, 0.0, 0.0, 0.0, 0.0, 0.0, 0.0, 0.0, 0.0, 0.0, 0.0, 0.0, 0.0, 0.0, 0.0, 0.0, 0.0, 0.0, 0.0, 0.0, 0.0, 0.0, 0.0, 0.0, 0.0, 0.0, 0.0, 0.0, 0.0, 0.0, 0.0, 0.0, 0.0, 0.0, 0.0, 0.0, 0.0, 0.0, 0.0, 0.0, 0.0, 0.0, 0.0, 0.0, 0.0, 0.0, 0.0, 0.0, 0.0, 0.0, 0.0, 0.0, 0.0, 0.0, 0.0, 0.0, 0.0, 0.0, 0.0, 0.0, 0.0, 0.0, 0.0, 0.0, 0.0, 0.0, 0.0, 0.0, 0.0, 0.0, 0.0, 0.0, 0.0, 0.0, 0.0, 0.0, 0.0, 0.0, 0.0, 0.0, 0.0, 0.0, 0.0, 0.0, 0.0, 0.0, 0.0, 0.0, 0.0, 0.0, 0.0, 0.0, 0.0, 0.0, 0.0, 0.0, 0.0, 0.0, 0.0, 0.0, 0.0, 0.0, 0.0, 0.0, 0.0, 0.0, 0.0, 0.0, 0.0, 0.0, 0.0, 0.0, 0.0, 0.0, 0.0, 0.0, 0.0, 0.0, 0.0, 0.0, 0.0, 0.0, 0.0, 0.0, 0.0, 0.0, 0.0, 0.0, 0.0, 0.0, 0.0, 0.0, 0.0, 0.0, 0.0, 0.0, 0.0, 0.0, 0.0, 0.0, 0.0, 0.0, 0.0, 0.0, 0.0, 0.0, 0.0, 0.0, 0.0, 0.0, 0.0, 0.0, 0.0, 0.0, 0.0, 0.0, 0.0, 0.0, 0.0, 0.0, 0.0, 0.0, 0.0, 0.0, 0.0, 0.0, 0.0, 0.0, 0.0, 0.0, 0.0, 0.0, 0.0, 0.0, 0.0, 0.0, 0.0, 0.0, 0.0, 0.0, 0.0, 0.0, 0.0, 0.0, 0.0, 0.0, 0.0, 0.0, 0.0, 0.0, 0.0, 0.0, 0.0, 0.0, 0.0, 0.0, 0.0, 0.0, 0.0, 0.0, 0.0, 0.0, 0.0, 0.0, 0.0, 0.0, 0.0, 0.0, 0.0, 0.0, 0.0, 0.0, 0.0, 0.0, 0.0, 0.0, 0.0, 0.0, 0.0, 0.0, 0.0, 0.0, 0.0, 0.0, 0.0, 0.0, 0.0, 0.0, 0.0, 0.0, 0.0, 0.0, 0.0, 0.0, 0.0, 0.0, 0.0, 0.0, 0.0, 0.0, 0.0, 0.0, 0.0, 0.0, 0.0, 0.0, 0.0, 0.0, 0.0, 0.0, 0.0, 0.0, 0.0, 0.0, 0.0, 0.0, 0.0, 0.0, 0.0, 0.0, 0.0, 0.0, 0.0, 0.0, 0.0, 0.0, 0.0, 0.0, 0.0, 0.0, 0.0, 0.0, 0.0, 0.0, 0.0, 0.0, 0.0, 0.0, 0.0, 0.0, 0.0, 0.0, 0.0, 0.0, 0.0, 0.0, 0.0, 0.0, 0.0, 0.0, 0.0, 0.0, 0.0, 0.0, 0.0, 0.0, 0.0, 0.0, 0.0, 0.0, 0.0, 0.0, 0.0, 0.0, 0.0, 0.0, 0.0, 0.0, 0.0, 0.0, 0.0, 0.0, 0.0, 0.0, 0.0, 0.0, 0.0, 0.0, 0.0, 0.0, 0.0, 0.0, 0.0, 0.0, 0.0, 0.0, 0.0, 0.0, 0.0, 0.0, 0.0, 0.0, 0.0, 0.0, 0.0, 0.0, 0.0, 0.0, 0.0, 0.0, 0.0, 0.0, 0.0, 0.0, 0.0, 0.0, 0.0, 0.0, 0.0, 0.0, 0.0, 0.0, 0.0, 0.0, 0.0, 0.0, 0.0, 0.0, 0.0, 0.0, 0.0, 0.0, 0.0, 0.0, 0.0, 0.0, 0.0, 0.0, 0.0, 0.0, 0.0, 0.0, 0.0, 0.0, 0.0, 0.0, 0.0, 0.0, 0.0, 0.0, 0.0, 0.0, 0.0, 0.0, 0.0, 0.0, 0.0, 0.0, 0.0, 0.0, 0.0, 0.0, 0.0, 0.0, 0.0, 0.0, 0.0, 0.0, 0.0, 0.0, 0.0, 0.0, 0.0, 0.0, 0.0, 0.0, 0.0, 0.0, 0.0, 0.0, 0.0, 0.0, 0.0, 0.0, 0.0, 0.0, 0.0, 0.0, 0.0, 0.0, 0.0, 0.0, 0.0, 0.0, 0.0, 0.0, 0.0, 0.0, 0.0, 0.0, 0.0, 0.0, 0.0, 0.0, 0.0, 0.0, 0.0, 0.0, 0.0, 0.0, 0.0, 0.0, 0.0, 0.0, 0.0, 0.0, 0.0, 0.0, 0.0, 0.0, 0.0, 0.0, 0.0, 0.0, 0.0, 0.0, 0.0, 0.0, 0.0, 0.0, 0.0, 0.0, 0.0, 0.0, 0.0, 0.0, 0.0, 0.0, 0.0, 0.0, 0.0, 0.0, 0.0, 0.0, 0.0, 0.0, 0.0, 0.0, 0.0, 0.0, 0.0, 0.0, 0.0, 0.0, 0.0, 0.0, 0.0, 0.0, 0.0, 0.0, 0.0, 0.0, 0.0, 0.0, 0.0, 0.0, 0.0, 0.0, 0.0, 0.0, 0.0, 0.0, 0.0, 0.0, 0.0, 0.0, 0.0, 0.0, 0.0, 0.0, 0.0, 0.0, 0.0, 0.0, 0.0, 0.0, 0.0, 0.0, 0.0, 0.0, 0.0, 0.0, 0.0, 0.0, 0.0, 0.0, 0.0, 0.0, 0.0, 0.0, 0.0, 0.0, 0.0, 0.0, 0.0, 0.0, 0.0, 0.0, 0.0, 0.0, 0.0, 0.0, 0.0, 0.0, 0.0, 0.0, 0.0, 0.0, 0.0, 0.0, 0.0, 0.0, 0.0, 0.0, 0.0, 0.0, 0.0, 0.0, 0.0, 0.0, 0.0, 0.0, 0.0, 0.0, 0.0, 0.0, 0.0, 0.0, 0.0, 0.0, 0.0, 0.0, 0.0, 0.0, 0.0, 0.0, 0.0, 0.0, 0.0, 0.0, 0.0, 0.0, 0.0, 0.0, 0.0, 0.0, 0.0, 0.0, 0.0, 0.0, 0.0, 0.0, 0.0, 0.0, 0.0, 0.0, 0.0, 0.0, 0.0, 0.0, 0.0, 0.0, 0.0, 0.0, 0.0, 0.0, 0.0, 0.0, 0.0, 0.0, 0.0, 0.0, 0.0, 0.0, 0.0, 0.0, 0.0, 0.0, 0.0, 0.0, 0.0, 0.0, 0.0, 0.0, 0.0, 0.0, 0.0, 0.0, 0.0, 0.0, 0.0, 0.0, 0.0, 0.0, 0.0, 0.0, 0.0, 0.0, 0.0, 0.0, 0.0, 0.0, 0.0, 0.0, 0.0, 0.0, 0.0, 0.0, 0.0, 0.0, 0.0, 0.0, 0.0, 0.0, 0.0, 0.0, 0.0, 0.0, 0.0, 0.0, 0.0, 0.0, 0.0, 0.0, 0.0, 0.0, 0.0, 0.0, 0.0, 0.0, 0.0, 0.0, 0.0, 0.0, 0.0, 0.0, 0.0, 0.0, 0.0, 0.0, 0.0, 0.0, 0.0, 0.0, 0.0, 0.0, 0.0, 0.0, 0.0, 0.0, 0.0, 0.0, 0.0, 0.0, 0.0, 0.0, 0.0, 0.0, 0.0, 0.0, 0.0, 0.0, 0.0, 0.0, 0.0, 0.0, 0.0, 0.0, 0.0, 0.0, 0.0, 0.0, 0.0, 0.0, 0.0, 0.0, 0.0, 0.0, 0.0, 0.0, 0.0, 0.0, 0.0, 0.0, 0.0, 0.0, 0.0, 0.0, 0.0, 0.0, 0.0, 0.0, 0.0, 0.0, 0.0, 0.0, 0.0, 0.0, 0.0, 0.0, 0.0, 0.0, 0.0, 0.0, 0.0, 0.0, 0.0, 0.0, 0.0, 0.0, 0.0, 0.0, 0.0, 0.0, 0.0, 0.0, 0.0, 0.0, 0.0, 0.0, 0.0, 0.0, 0.0, 0.0, 0.0, 0.0, 0.0, 0.0, 0.0, 0.0, 0.0, 0.0, 0.0, 0.0, 0.0, 0.0, 0.0, 0.0, 0.0, 0.0, 0.0, 0.0, 0.0, 0.0, 0.0, 0.0, 0.0, 0.0, 0.0, 0.0, 0.0, 0.0, 0.0, 0.0, 0.0, 0.0, 0.0, 0.0, 0.0, 0.0, 0.0, 0.0, 0.0, 0.0, 0.0, 0.0, 0.0, 0.0, 0.0, 0.0, 0.0, 0.0, 0.0, 0.0, 0.0, 0.0, 0.0, 0.0, 0.0, 0.0, 0.0, 0.0, 0.0, 0.0, 0.0, 0.0, 0.0, 0.0, 0.0, 0.0, 0.0, 0.0, 0.0, 0.0, 0.0, 0.0, 0.0, 0.0, 0.0, 0.0, 0.0, 0.0, 0.0, 0.0, 0.0, 0.0, 0.0, 0.0, 0.0, 0.0, 0.0, 0.0, 0.0, 0.0, 0.0, 0.0, 0.0, 0.0, 0.0, 0.0, 0.0, 0.0, 0.0, 0.0, 0.0, 0.0, 0.0, 0.0, 0.0, 0.0, 0.0, 0.0, 0.0, 0.0, 0.0, 0.0, 0.0, 0.0, 0.0, 0.0, 0.0, 0.0, 0.0, 0.0, 0.0, 0.0, 0.0, 0.0, 0.0, 0.0, 0.0, 0.0, 0.0, 0.0, 0.0, 0.0, 0.0, 0.0, 0.0, 0.0, 0.0, 0.0, 0.0, 0.0, 0.0, 0.0, 0.0, 0.0, 0.0, 0.0, 0.0, 0.0, 0.0, 0.0, 0.0, 0.0, 0.0, 0.0, 0.0, 0.0, 0.0, 0.0, 0.0, 0.0, 0.0, 0.0, 0.0, 0.0, 0.0, 0.0, 0.0, 0.0, 0.0, 0.0, 0.0, 0.0, 0.0, 0.0, 0.0, 0.0, 0.0, 0.0, 0.0, 0.0, 0.0, 0.0, 0.0, 0.0, 0.0, 0.0, 0.0, 0.0, 0.0, 0.0, 0.0, 0.0, 0.0, 0.0, 0.0, 0.0, 0.0, 0.0, 0.0, 0.0, 0.0, 0.0, 0.0, 0.0, 0.0, 0.0, 0.0, 0.0, 0.0, 0.0, 0.0, 0.0, 0.0, 0.0, 0.0, 0.0, 0.0, 0.0, 0.0, 0.0, 0.0, 0.0, 0.0, 0.0, 0.0, 0.0, 0.0, 0.0, 0.0, 0.0, 0.0, 0.0, 0.0, 0.0, 0.0, 0.0, 0.0, 0.0, 0.0, 0.0, 0.0, 0.0, 0.0, 0.0, 0.0, 0.0, 0.0, 0.0, 0.0, 0.0, 0.0, 0.0, 0.0, 0.0, 0.0, 0.0, 0.0, 0.0, 0.0, 0.0, 0.0, 0.0, 0.0, 0.0, 0.0, 0.0, 0.0, 0.0, 0.0, 0.0, 0.0, 0.0, 0.0, 0.0, 0.0, 0.0, 0.0, 0.0, 0.0, 0.0, 0.0, 0.0, 0.0, 0.0, 0.0, 0.0, 0.0, 0.0, 0.0, 0.0, 0.0, 0.0, 0.0, 0.0, 0.0, 0.0, 0.0, 0.0, 0.0, 0.0, 0.0, 0.0, 0.0, 0.0, 0.0, 0.0, 0.0, 0.0, 0.0, 0.0, 0.0, 0.0, 0.0, 0.0, 0.0, 0.0, 0.0, 0.0, 0.0, 0.0, 0.0, 0.0, 0.0, 0.0, 0.0, 0.0, 0.0, 0.0, 0.0, 0.0, 0.0, 0.0, 0.0, 0.0, 0.0, 0.0, 0.0, 0.0, 0.0, 0.0, 0.0, 0.0, 0.0, 0.0, 0.0, 0.0, 0.0, 0.0, 0.0, 0.0, 0.0, 0.0, 0.0, 0.0, 0.0, 0.0, 0.0, 0.0, 0.0, 0.0, 0.0, 0.0, 0.0, 0.0, 0.0, 0.0, 0.0, 0.0, 0.0, 0.0, 0.0, 0.0, 0.0, 0.0, 0.0, 0.0, 0.0, 0.0, 0.0, 0.0, 0.0, 0.0, 0.0, 0.0, 0.0, 0.0, 0.0, 0.0, 0.0, 0.0, 0.0, 0.0, 0.0, 0.0, 0.0, 0.0, 0.0, 0.0, 0.0, 0.0, 0.0, 0.0, 0.0, 0.0, 0.0, 0.0, 0.0, 0.0, 0.0, 0.0, 0.0, 0.0, 0.0, 0.0, 0.0, 0.0, 0.0, 0.0, 0.0, 0.0, 0.0, 0.0, 0.0, 0.0, 0.0, 0.0, 0.0, 0.0, 0.0, 0.0, 0.0, 0.0, 0.0, 0.0, 0.0, 0.0, 0.0, 0.0, 0.0, 0.0, 0.0, 0.0, 0.0, 0.0, 0.0, 0.0, 0.0, 0.0, 0.0, 0.0, 0.0, 0.0, 0.0, 0.0, 0.0, 0.0, 0.0, 0.0, 0.0, 0.0, 0.0, 0.0, 0.0, 0.0, 0.0, 0.0, 0.0, 0.0, 0.0, 0.0, 0.0, 0.0, 0.0, 0.0, 0.0, 0.0, 0.0, 0.0, 0.0, 0.0, 0.0, 0.0, 0.0, 0.0, 0.0, 0.0, 0.0, 0.0, 0.0, 0.0, 0.0, 0.0, 0.0, 0.0, 0.0, 0.0, 0.0, 0.0, 0.0, 0.0, 0.0, 0.0, 0.0, 0.0, 0.0, 0.0, 0.0, 0.0, 0.0, 0.0, 0.0, 0.0, 0.0, 0.0, 0.0, 0.0, 0.0, 0.0, 0.0, 0.0, 0.0, 0.0, 0.0, 0.0, 0.0, 0.0, 0.0, 0.0, 0.0, 0.0, 0.0, 0.0, 0.0, 0.0, 0.0, 0.0, 0.0, 0.0, 0.0, 0.0, 0.0, 0.0, 0.0, 0.0, 0.0, 0.0, 0.0, 0.0, 0.0, 0.0, 0.0, 0.0, 0.0, 0.0, 0.0, 0.0, 0.0, 0.0, 0.0, 0.0, 0.0, 0.0, 0.0, 0.0, 0.0, 0.0, 0.0, 0.0, 0.0, 0.0, 0.0, 0.0, 0.0, 0.0, 0.0, 0.0, 0.0, 0.0, 0.0, 0.0, 0.0, 0.0, 0.0, 0.0, 0.0, 0.0, 0.0, 0.0, 0.0, 0.0, 0.0, 0.0, 0.0, 0.0, 0.0, 0.0, 0.0, 0.0, 0.0, 0.0, 0.0, 0.0, 0.0, 0.0, 0.0, 0.0, 0.0, 0.0, 0.0, 0.0, 0.0, 0.0, 0.0, 0.0, 0.0, 0.0, 0.0, 0.0, 0.0, 0.0, 0.0, 0.0, 0.0, 0.0, 0.0, 0.0, 0.0, 0.0, 0.0, 0.0, 0.0, 0.0, 0.0, 0.0, 0.0, 0.0, 0.0, 0.0, 0.0, 0.0, 0.0, 0.0, 0.0, 0.0, 0.0, 0.0, 0.0, 0.0, 0.0, 0.0, 0.0, 0.0, 0.0, 0.0, 0.0, 0.0, 0.0, 0.0, 0.0, 0.0, 0.0, 0.0, 0.0, 0.0, 0.0, 0.0, 0.0, 0.0, 0.0, 0.0, 0.0, 0.0, 0.0, 0.0, 0.0, 0.0, 0.0, 0.0, 0.0, 0.0, 0.0, 0.0, 0.0, 0.0, 0.0, 0.0, 0.0, 0.0, 0.0, 0.0, 0.0, 0.0, 0.0, 0.0, 0.0, 0.0, 0.0, 0.0, 0.0, 0.0, 0.0, 0.0, 0.0, 0.0, 0.0, 0.0, 0.0, 0.0, 0.0, 0.0, 0.0, 0.0, 0.0, 0.0, 0.0, 0.0, 0.0, 0.0, 0.0, 0.0, 0.0, 0.0, 0.0, 0.0, 0.0, 0.0, 0.0, 0.0, 0.0, 0.0, 0.0, 0.0, 0.0, 0.0, 0.0, 0.0, 0.0, 0.0, 0.0, 0.0, 0.0, 0.0, 0.0, 0.0, 0.0, 0.0, 0.0, 0.0, 0.0, 0.0, 0.0, 0.0, 0.0, 0.0, 0.0, 0.0, 0.0, 0.0, 0.0, 0.0, 0.0, 0.0, 0.0, 0.0, 0.0, 0.0, 0.0, 0.0, 0.0, 0.0, 0.0, 0.0, 0.0, 0.0, 0.0, 0.0, 0.0, 0.0, 0.0, 0.0, 0.0, 0.0, 0.0, 0.0, 0.0, 0.0, 0.0, 0.0, 0.0, 0.0, 0.0, 0.0, 0.0, 0.0, 0.0, 0.0, 0.0, 0.0, 0.0, 0.0, 0.0, 0.0, 0.0, 0.0, 0.0, 0.0, 0.0, 0.0, 0.0, 0.0, 0.0, 0.0, 0.0, 0.0, 0.0, 0.0, 0.0, 0.0, 0.0, 0.0, 0.0, 0.0, 0.0, 0.0, 0.0, 0.0, 0.0, 0.0, 0.0, 0.0, 0.0, 0.0, 0.0, 0.0, 0.0, 0.0, 0.0, 0.0, 0.0, 0.0, 0.0, 0.0, 0.0, 0.0, 0.0, 0.0, 0.0, 0.0, 0.0, 0.0, 0.0, 0.0, 0.0, 0.0, 0.0, 0.0, 0.0, 0.0, 0.0, 0.0, 0.0, 0.0, 0.0, 0.0, 0.0, 0.0, 0.0, 0.0, 0.0, 0.0, 0.0, 0.0, 0.0, 0.0, 0.0, 0.0, 0.0, 0.0, 0.0, 0.0, 0.0, 0.0, 0.0, 0.0, 0.0, 0.0, 0.0, 0.0, 0.0, 0.0, 0.0, 0.0, 0.0, 0.0, 0.0, 0.0, 0.0, 0.0, 0.0, 0.0, 0.0, 0.0, 0.0, 0.0, 0.0, 0.0, 0.0, 0.0, 0.0, 0.0, 0.0, 0.0, 0.0, 0.0, 0.0, 0.0, 0.0, 0.0, 0.0, 0.0, 0.0, 0.0, 0.0, 0.0, 0.0, 0.0, 0.0, 0.0, 0.0, 0.0, 0.0, 0.0, 0.0, 0.0, 0.0, 0.0, 0.0, 0.0, 0.0, 0.0, 0.0, 0.0, 0.0, 0.0, 0.0, 0.0, 0.0, 0.0, 0.0, 0.0, 0.0, 0.0, 0.0, 0.0, 0.0, 0.0, 0.0, 0.0, 0.0, 0.0, 0.0, 0.0, 0.0, 0.0, 0.0, 0.0, 0.0, 0.0, 0.0, 0.0, 0.0, 0.0, 0.0, 0.0, 0.0, 0.0, 0.0, 0.0, 0.0, 0.0, 0.0, 0.0, 0.0, 0.0, 0.0, 0.0, 0.0, 0.0, 0.0, 0.0, 0.0, 0.0, 0.0, 0.0, 0.0, 0.0, 0.0, 0.0, 0.0, 0.0, 0.0, 0.0, 0.0, 0.0, 0.0, 0.0, 0.0, 0.0, 0.0, 0.0, 0.0, 0.0, 0.0, 0.0, 0.0, 0.0, 0.0, 0.0, 0.0, 0.0, 0.0, 0.0, 0.0, 0.0, 0.0, 0.0, 0.0, 0.0, 0.0, 0.0, 0.0, 0.0, 0.0, 0.0, 0.0, 0.0, 0.0, 0.0, 0.0, 0.0, 0.0, 0.0, 0.0, 0.0, 0.0, 0.0, 0.0, 0.0, 0.0, 0.0, 0.0, 0.0, 0.0, 0.0, 0.0, 0.0, 0.0, 0.0, 0.0, 0.0, 0.0, 0.0, 0.0, 0.0, 0.0, 0.0, 0.0, 0.0, 0.0, 0.0, 0.0, 0.0, 0.0, 0.0, 0.0, 0.0, 0.0, 0.0, 0.0, 0.0, 0.0, 0.0, 0.0, 0.0, 0.0, 0.0, 0.0, 0.0, 0.0, 0.0, 0.0, 0.0, 0.0, 0.0, 0.0, 0.0, 0.0, 0.0, 0.0, 0.0, 0.0, 0.0, 0.0, 0.0, 0.0, 0.0, 0.0, 0.0, 0.0, 0.0, 0.0, 0.0, 0.0, 0.0, 0.0, 0.0, 0.0, 0.0, 0.0, 0.0, 0.0, 0.0, 0.0, 0.0, 0.0, 0.0, 0.0, 0.0, 0.0, 0.0, 0.0, 0.0, 0.0, 0.0, 0.0, 0.0, 0.0, 0.0, 0.0, 0.0, 0.0, 0.0, 0.0, 0.0, 0.0, 0.0, 0.0, 0.0, 0.0, 0.0, 0.0, 0.0, 0.0, 0.0, 0.0, 0.0, 0.0, 0.0, 0.0, 0.0, 0.0, 0.0, 0.0, 0.0, 0.0, 0.0, 0.0, 0.0, 0.0, 0.0, 0.0, 0.0, 0.0, 0.0, 0.0, 0.0, 0.0, 0.0, 0.0, 0.0, 0.0, 0.0, 0.0, 0.0, 0.0, 0.0, 0.0, 0.0, 0.0, 0.0, 0.0, 0.0, 0.0, 0.0, 0.0, 0.0, 0.0, 0.0, 0.0, 0.0, 0.0, 0.0, 0.0, 0.0, 0.0, 0.0, 0.0, 0.0, 0.0, 0.0, 0.0, 0.0, 0.0, 0.0, 0.0, 0.0, 0.0, 0.0, 0.0, 0.0, 0.0, 0.0, 0.0, 0.0, 0.0, 0.0, 0.0, 0.0, 0.0, 0.0, 0.0, 0.0, 0.0, 0.0, 0.0, 0.0, 0.0, 0.0, 0.0, 0.0, 0.0, 0.0, 0.0, 0.0, 0.0, 0.0, 0.0, 0.0, 0.0, 0.0, 0.0, 0.0, 0.0, 0.0, 0.0, 0.0, 0.0, 0.0, 0.0, 0.0, 0.0, 0.0, 0.0, 0.0, 0.0, 0.0, 0.0, 0.0, 0.0, 0.0, 0.0, 0.0, 0.0, 0.0, 0.0, 0.0, 0.0, 0.0, 0.0, 0.0, 0.0, 0.0, 0.0, 0.0, 0.0, 0.0, 0.0, 0.0, 0.0, 0.0, 0.0, 0.0, 0.0, 0.0, 0.0, 0.0, 0.0, 0.0, 0.0, 0.0, 0.0, 0.0, 0.0, 0.0, 0.0, 0.0, 0.0, 0.0, 0.0, 0.0, 0.0, 0.0, 0.0, 0.0, 0.0, 0.0, 0.0, 0.0, 0.0, 0.0, 0.0, 0.0, 0.0, 0.0, 0.0, 0.0, 0.0, 0.0, 0.0, 0.0, 0.0, 0.0, 0.0, 0.0, 0.0, 0.0, 0.0, 0.0, 0.0, 0.0, 0.0, 0.0, 0.0, 0.0, 0.0, 0.0, 0.0, 0.0, 0.0, 0.0, 0.0, 0.0, 0.0, 0.0, 0.0, 0.0, 0.0, 0.0, 0.0, 0.0, 0.0, 0.0, 0.0, 0.0, 0.0, 0.0, 0.0, 0.0, 0.0, 0.0, 0.0, 0.0, 0.0, 0.0, 0.0, 0.0, 0.0, 0.0, 0.0, 0.0, 0.0, 0.0, 0.0, 0.0, 0.0, 0.0, 0.0, 0.0, 0.0, 0.0, 0.0, 0.0, 0.0, 0.0, 0.0, 0.0, 0.0, 0.0, 0.0, 0.0, 0.0, 0.0, 0.0, 0.0, 0.0, 0.0, 0.0, 0.0, 0.0, 0.0, 0.0, 0.0, 0.0, 0.0, 0.0, 0.0, 0.0, 0.0, 0.0, 0.0, 0.0, 0.0, 0.0, 0.0, 0.0, 0.0, 0.0, 0.0, 0.0, 0.0, 0.0, 0.0, 0.0, 0.0, 0.0, 0.0, 0.0, 0.0, 0.0, 0.0, 0.0, 0.0, 0.0, 0.0, 0.0, 0.0, 0.0, 0.0, 0.0, 0.0, 0.0, 0.0, 0.0, 0.0, 0.0, 0.0, 0.0, 0.0, 0.0, 0.0, 0.0, 0.0, 0.0, 0.0, 0.0, 0.0, 0.0, 0.0, 0.0, 0.0, 0.0, 0.0, 0.0, 0.0, 0.0, 0.0, 0.0, 0.0, 0.0, 0.0, 0.0, 0.0, 0.0, 0.0, 0.0, 0.0, 0.0, 0.0, 0.0, 0.0, 0.0, 0.0, 0.0, 0.0, 0.0, 0.0, 0.0, 0.0, 0.0, 0.0, 0.0, 0.0, 0.0, 0.0, 0.0, 0.0, 0.0, 0.0, 0.0, 0.0, 0.0, 0.0, 0.0, 0.0, 0.0, 0.0, 0.0, 0.0, 0.0, 0.0, 0.0, 0.0, 0.0, 0.0, 0.0, 0.0, 0.0, 0.0, 0.0, 0.0, 0.0, 0.0, 0.0, 0.0, 0.0, 0.0, 0.0, 0.0, 0.0, 0.0, 0.0, 0.0, 0.0, 0.0, 0.0, 0.0, 0.0, 0.0, 0.0, 0.0, 0.0, 0.0, 0.0, 0.0, 0.0, 0.0, 0.0, 0.0, 0.0, 0.0, 0.0, 0.0, 0.0, 0.0, 0.0, 0.0, 0.0, 0.0, 0.0, 0.0, 0.0, 0.0, 0.0, 0.0, 0.0, 0.0, 0.0, 0.0, 0.0, 0.0, 0.0, 0.0, 0.0, 0.0, 0.0, 0.0, 0.0, 0.0, 0.0, 0.0, 0.0, 0.0, 0.0, 0.0, 0.0, 0.0, 0.0, 0.0, 0.0, 0.0, 0.0, 0.0, 0.0, 0.0, 0.0, 0.0, 0.0, 0.0, 0.0, 0.0, 0.0, 0.0, 0.0, 0.0, 0.0, 0.0, 0.0, 0.0, 0.0, 0.0, 0.0, 0.0, 0.0, 0.0, 0.0, 0.0, 0.0, 0.0, 0.0, 0.0, 0.0, 0.0, 0.0, 0.0, 0.0, 0.0, 0.0, 0.0, 0.0, 0.0, 0.0, 0.0, 0.0, 0.0, 0.0, 0.0, 0.0, 0.0, 0.0, 0.0, 0.0, 0.0, 0.0, 0.0, 0.0, 0.0, 0.0, 0.0, 0.0, 0.0, 0.0, 0.0, 0.0, 0.0, 0.0, 0.0, 0.0, 0.0, 0.0, 0.0, 0.0, 0.0, 0.0, 0.0, 0.0, 0.0, 0.0, 0.0, 0.0, 0.0, 0.0, 0.0, 0.0, 0.0, 0.0, 0.0, 0.0, 0.0, 0.0, 0.0, 0.0, 0.0, 0.0, 0.0, 0.0, 0.0, 0.0, 0.0, 0.0, 0.0, 0.0, 0.0, 0.0, 0.0, 0.0, 0.0, 0.0, 0.0, 0.0, 0.0, 0.0, 0.0, 0.0, 0.0, 0.0, 0.0, 0.0, 0.0, 0.0, 0.0, 0.0, 0.0, 0.0, 0.0, 0.0, 0.0, 0.0, 0.0, 0.0, 0.0, 0.0, 0.0, 0.0, 0.9392, 1.0, 0.7642, 0.7503, 0.9788, 0.7496, 0.7642, 0.7503, 0.702, 1.0, 0.5832, 0.7502, 0.5832, 0.7502, 0.5508, 1.0, 0.4597, 0.7507, 0.4597, 0.7507, 0.2438, 1.0, 0.2784, 0.7499, 0.2438, 1.0, 0.1032, 0.7499, 0.2784, 0.7499, 0.4601, 0.1836, 0.1455, 0.03674, 0.3246, 0.02484, 0.06984, 1.0, -3.852e-05, 0.7492, 0.1032, 0.7499, 0.52, 0.3, 0.6856, 0.4672, 0.944, 0.3692, 0.9168, 0.09898, 0.52, 0.3, 0.944, 0.3692, 0.6813, 0.03906, 0.52, 0.3, 0.9168, 0.09898, 0.1032, 0.7499, -3.852e-05, 0.7492, 0.04949, 0.5007, 0.2161, 0.5004, 0.1032, 0.7499, 0.04949, 0.5007, 0.5832, 0.7502, 0.4597, 0.7507, 0.6326, 0.4997, 0.4597, 0.7507, 0.4488, 0.4996, 0.6326, 0.4997, 0.7642, 0.7503, 0.6326, 0.4997, 0.8373, 0.5007, 0.9788, 0.7496, 0.7642, 0.7503, 0.8373, 0.5007, 1.0, 1.0, 0.8322, 0.75, 1.0, 0.75, 0.7501, 1.0, 0.7242, 0.75, 0.8322, 0.75, 0.7242, 0.75, 0.5742, 1.0, 0.5263, 0.75, 0.2424, 0.5, 0.2286, 0.75, 0.06427, 0.5, 0.2286, 0.75, 0.2424, 0.5, 0.4574, 0.5, 0.5263, 0.75, 0.4574, 0.5, 0.7483, 0.5, 0.8322, 0.75, 0.7242, 0.75, 0.7483, 0.5, 0.9687, 1.0, 0.8221, 0.7505, 0.9992, 0.7478, 0.8221, 0.7505, 0.7768, 1.0, 0.6089, 0.7507, 0.6089, 0.7507, 0.5571, 1.0, 0.4124, 0.7497, 0.5571, 1.0, 0.371, 1.0, 0.4124, 0.7497, 0.4124, 0.7497, 0.371, 1.0, 0.1815, 0.7497, 0.06984, 1.0, 0.01912, 0.7486, 0.1815, 0.7497, 0.9593, 0.1851, 0.5332, 0.3311, 0.7275, 0.4699, 0.6553, 0.06774, 0.5332, 0.3311, 0.9593, 0.1851, 0.1935, 0.5013, 0.1815, 0.7497, 0.05155, 0.5043, 0.4227, 0.5006, 0.1815, 0.7497, 0.1935, 0.5013, 0.6089, 0.7507, 0.4227, 0.5006, 0.7024, 0.4974, 0.8221, 0.7505, 0.6089, 0.7507, 0.7024, 0.4974, 0.8221, 0.7505, 0.7024, 0.4974, 0.9789, 0.5008, 0.9992, 0.7478, 0.8221, 0.7505, 0.9789, 0.5008, 0.9696, 1.0, 0.7397, 1.0, 0.9685, 0.75, 0.7397, 1.0, 0.7421, 0.75, 0.9685, 0.75, 0.7397, 1.0, 0.4956, 0.9997, 0.7421, 0.75, 0.7421, 0.75, 0.4956, 0.9997, 0.2327, 0.75, 0.2485, 1.0, 0.07927, 1.0, 0.2327, 0.75, 0.2559, 0.5, 0.05565, 0.75, 0.02065, 0.5, 0.2327, 0.75, 0.2559, 0.5, 0.474, 0.5, 0.7421, 0.75, 0.474, 0.5, 0.7613, 0.5, 0.9218, 0.5, 0.7421, 0.75, 0.7613, 0.5, 0.9392, 1.0, 0.702, 1.0, 0.7642, 0.7503, 0.5832, 0.7502, 0.702, 1.0, 0.5508, 1.0, 0.4597, 0.7507, 0.5508, 1.0, 0.4273, 1.0, 0.4597, 0.7507, 0.4273, 1.0, 0.2438, 1.0, 0.2438, 1.0, 0.06984, 1.0, 0.1032, 0.7499, 0.149, 0.4656, 0.4601, 0.1836, 0.3345, 0.4608, 0.0256, 0.2591, 0.4601, 0.1836, 0.149, 0.4656, 0.1455, 0.03674, 0.4601, 0.1836, 0.0256, 0.2591, 0.06984, 1.0, -1.1e-08, 1.0, -3.852e-05, 0.7492, 0.2161, 0.5004, 0.2784, 0.7499, 0.1032, 0.7499, 0.4488, 0.4996, 0.2784, 0.7499, 0.2161, 0.5004, 0.4597, 0.7507, 0.2784, 0.7499, 0.4488, 0.4996, 0.7642, 0.7503, 0.5832, 0.7502, 0.6326, 0.4997, 0.9929, 0.5003, 0.9788, 0.7496, 0.8373, 0.5007, 1.0, 1.0, 0.7501, 1.0, 0.8322, 0.75, 0.7242, 0.75, 0.7501, 1.0, 0.5742, 1.0, 0.5263, 0.75, 0.5742, 1.0, 0.3229, 1.0, 0.5263, 0.75, 0.3229, 1.0, 0.2286, 0.75, 0.2286, 0.75, 0.3229, 1.0, 0.208, 1.0, 0.0369, 0.1452, 0.3516, 0.05301, 0.0322, 0.3056, 0.4875, 0.2497, 0.0322, 0.3056, 0.3516, 0.05301, 0.2286, 0.75, 0.208, 1.0, 0.04803, 0.75, 0.9883, 0.2476, 0.6916, 0.04042, 0.798, 0.44, 0.798, 0.44, 0.6916, 0.04042, 0.5112, 0.2612, 0.06427, 0.5, 0.2286, 0.75, 0.04803, 0.75, 0.5263, 0.75, 0.2286, 0.75, 0.4574, 0.5, 0.7242, 0.75, 0.5263, 0.75, 0.7483, 0.5, 0.7483, 0.5, 0.9356, 0.5, 0.8322, 0.75, 0.9356, 0.5, 1.0, 0.75, 0.8322, 0.75, 0.9687, 1.0, 0.7768, 1.0, 0.8221, 0.7505, 0.6089, 0.7507, 0.7768, 1.0, 0.5571, 1.0, 0.371, 1.0, 0.2022, 1.0, 0.1815, 0.7497, 0.2022, 1.0, 0.06984, 1.0, 0.1815, 0.7497, 0.02398, 0.3203, 0.296, 0.4808, 0.149, 0.4656, 0.0871, 0.09541, 0.296, 0.4808, 0.02398, 0.3203, 0.3295, 0.03716, 0.296, 0.4808, 0.0871, 0.09541, 0.4659, 0.2861, 0.296, 0.4808, 0.3295, 0.03716, 0.06984, 1.0, 1.66e-08, 1.0, 0.01912, 0.7486, 0.05155, 0.5043, 0.1815, 0.7497, 0.01912, 0.7486, 0.4227, 0.5006, 0.4124, 0.7497, 0.1815, 0.7497, 0.6089, 0.7507, 0.4124, 0.7497, 0.4227, 0.5006, 0.2327, 0.75, 0.4956, 0.9997, 0.2485, 1.0, 0.2327, 0.75, 0.07927, 1.0, 0.05565, 0.75, 0.01159, 0.2522, 0.4864, 0.235, 0.152, 0.4469, 0.2441, 0.05558, 0.4864, 0.235, 0.01159, 0.2522, 0.9868, 0.2666, 0.7154, 0.03976, 0.8472, 0.446, 0.5112, 0.2414, 0.8472, 0.446, 0.7154, 0.03976, 0.2559, 0.5, 0.2327, 0.75, 0.05565, 0.75, 0.7421, 0.75, 0.2327, 0.75, 0.474, 0.5, 0.9218, 0.5, 0.9685, 0.75, 0.7421, 0.75, 0.9347, 0.9956, 0.8305, 0.839, 0.9382, 0.8249, 0.9347, 0.9956, 0.7994, 0.9716, 0.8305, 0.839, 0.2318, 0.9567, 0.1966, 0.7754, 0.2826, 0.8649, 0.2318, 0.9567, 0.1002, 0.8504, 0.1966, 0.7754, 0.01462, 0.8514, 0.09005, 0.9566, 0.2651, 0.9974, 0.09005, 0.9566, 0.01462, 0.8514, 0.1002, 0.8504, 0.1386, 0.7423, 0.1002, 0.8504, 0.03458, 0.6827, 0.2571, 0.5789, 0.117, 0.5986, 0.1589, 0.4982, 0.1966, 0.7754, 0.2905, 0.7924, 0.2826, 0.8649, 0.1966, 0.7754, 0.2285, 0.7194, 0.2905, 0.7924, 0.3327, 0.6347, 0.3967, 0.4987, 0.4205, 0.6462, 0.3382, 0.5, 0.3967, 0.4987, 0.3327, 0.6347, 0.3967, 0.4987, 0.4762, 0.6167, 0.4205, 0.6462, 0.4762, 0.6167, 0.3967, 0.4987, 0.4656, 0.5, 0.5169, 0.7539, 0.5002, 0.8466, 0.3871, 0.7575, 0.3895, 0.839, 0.3871, 0.7575, 0.5002, 0.8466, 0.5476, 0.5838, 0.4656, 0.5, 0.6745, 0.5008, 0.7117, 0.7556, 0.6155, 0.7367, 0.7226, 0.6316, 0.8335, 0.5, 0.9004, 0.4998, 0.8731, 0.6374, 0.9559, 0.5115, 0.9643, 0.6392, 0.9004, 0.4998, 0.9643, 0.6392, 0.9344, 0.7459, 0.8785, 0.7381, 0.003741, 0.7537, 0.1002, 0.8504, 0.01462, 0.8514, 0.03458, 0.6827, 0.04778, 0.4968, 0.1589, 0.4982, 0.117, 0.5986, 0.3895, 0.839, 0.3589, 0.9612, 0.2826, 0.8649, 0.2318, 0.9567, 0.09005, 0.9566, 0.1002, 0.8504, 0.3327, 0.6347, 0.3871, 0.7575, 0.2905, 0.7924, 0.2571, 0.5789, 0.3327, 0.6347, 0.2285, 0.7194, 0.6374, 0.9595, 0.7453, 0.8339, 0.7994, 0.9716, 0.1386, 0.7423, 0.1966, 0.7754, 0.1002, 0.8504, 0.2285, 0.7194, 0.1966, 0.7754, 0.1386, 0.7423, 0.3327, 0.6347, 0.2571, 0.5789, 0.3382, 0.5, 0.5476, 0.5838, 0.4762, 0.6167, 0.4656, 0.5, 0.6155, 0.7367, 0.5476, 0.5838, 0.7226, 0.6316, 0.4762, 0.6167, 0.5476, 0.5838, 0.6155, 0.7367, 0.7226, 0.6316, 0.5476, 0.5838, 0.6745, 0.5008, 0.7986, 0.7575, 0.7117, 0.7556, 0.7226, 0.6316, 0.7986, 0.7575, 0.8305, 0.839, 0.7117, 0.7556, 0.8335, 0.5, 0.7226, 0.6316, 0.7664, 0.5, 0.8731, 0.6374, 0.7226, 0.6316, 0.8335, 0.5, 0.8785, 0.7381, 0.9382, 0.8249, 0.8305, 0.839, 0.09005, 0.9566, 0.2318, 0.9567, 0.2651, 0.9974, 0.6374, 0.9595, 0.5634, 0.9849, 0.5647, 0.9453, 0.3589, 0.9612, 0.3895, 0.839, 0.4434, 0.9371, 0.2318, 0.9567, 0.2826, 0.8649, 0.3589, 0.9612, 0.7453, 0.8339, 0.621, 0.8866, 0.6155, 0.7367, 0.7117, 0.7556, 0.2285, 0.7194, 0.117, 0.5986, 0.2571, 0.5789, 0.2514, 0.4996, 0.2571, 0.5789, 0.1589, 0.4982, 0.2514, 0.4996, 0.3382, 0.5, 0.2571, 0.5789, 0.3871, 0.7575, 0.3895, 0.839, 0.2905, 0.7924, 0.5169, 0.7539, 0.6155, 0.7367, 0.5002, 0.8466, 0.5169, 0.7539, 0.3871, 0.7575, 0.4205, 0.6462, 0.4762, 0.6167, 0.7226, 0.6316, 0.6745, 0.5008, 0.7163, 0.5, 0.7163, 0.5, 0.7664, 0.5, 0.7226, 0.6316, 0.8731, 0.6374, 0.8785, 0.7381, 0.7226, 0.6316, 0.7986, 0.7575, 0.7226, 0.6316, 0.8785, 0.7381, 0.8731, 0.6374, 0.9643, 0.6392, 0.8785, 0.7381, 0.003741, 0.7537, 0.03458, 0.6827, 0.1002, 0.8504, 0.5647, 0.9453, 0.621, 0.8866, 0.6374, 0.9595, 0.621, 0.8866, 0.5647, 0.9453, 0.5002, 0.8466, 0.4434, 0.9371, 0.5002, 0.8466, 0.5647, 0.9453, 0.5002, 0.8466, 0.4434, 0.9371, 0.3895, 0.839, 0.5647, 0.9453, 0.3589, 0.9612, 0.4434, 0.9371, 0.3327, 0.6347, 0.4205, 0.6462, 0.3871, 0.7575, 0.2285, 0.7194, 0.3327, 0.6347, 0.2905, 0.7924, 0.03458, 0.6827, 0.117, 0.5986, 0.1386, 0.7423, 0.6374, 0.9595, 0.621, 0.8866, 0.7453, 0.8339, 0.7453, 0.8339, 0.8305, 0.839, 0.7994, 0.9716, 0.117, 0.5986, 0.2285, 0.7194, 0.1386, 0.7423, 0.2826, 0.8649, 0.2905, 0.7924, 0.3895, 0.839, 0.8731, 0.6374, 0.9004, 0.4998, 0.9643, 0.6392, 0.4762, 0.6167, 0.6155, 0.7367, 0.5169, 0.7539, 0.5002, 0.8466, 0.6155, 0.7367, 0.621, 0.8866, 0.7117, 0.7556, 0.8305, 0.839, 0.7453, 0.8339, 0.8785, 0.7381, 0.9344, 0.7459, 0.9382, 0.8249, 0.7986, 0.7575, 0.8785, 0.7381, 0.8305, 0.839, 0.2318, 0.9567, 0.5634, 0.9849, 0.2651, 0.9974, 0.3589, 0.9612, 0.5634, 0.9849, 0.2318, 0.9567, 0.7673, 0.9665, 0.2651, 0.9974, 0.5634, 0.9849, 0.5647, 0.9453, 0.5634, 0.9849, 0.3589, 0.9612, 0.7673, 0.9665, 0.5634, 0.9849, 0.6374, 0.9595, 0.7597, 0.3191, 0.6875, 0.3986, 0.7064, 0.3254, 0.7597, 0.3191, 0.6897, 0.1721, 0.7902, 0.2049, 0.7353, 0.6988, 0.7057, 0.6132, 0.7627, 0.565, 0.7619, 0.4494, 0.7627, 0.565, 0.7045, 0.4867, 0.7327, 0.9688, 0.7363, 0.9922, 0.7344, 1.0, 0.7597, 0.3191, 0.7619, 0.4494, 0.6875, 0.3986, 0.7619, 0.4494, 0.7045, 0.4867, 0.6875, 0.3986, 0.6104, 0.9405, 0.6806, 0.841, 0.7693, 0.8519, 0.7064, 0.3254, 0.6897, 0.1721, 0.7597, 0.3191, 0.7045, 0.4867, 0.6622, 0.5967, 0.6464, 0.495, 0.6104, 0.9405, 0.5809, 0.8835, 0.6806, 0.841, 0.7064, 0.3254, 0.6875, 0.3986, 0.6296, 0.3576, 0.7064, 0.3254, 0.6296, 0.3576, 0.6386, 0.267, 0.7064, 0.3254, 0.6386, 0.267, 0.6897, 0.1721, 0.6875, 0.3986, 0.6464, 0.495, 0.6296, 0.3576, 0.6806, 0.841, 0.6286, 0.6984, 0.7057, 0.6132, 0.6622, 0.5967, 0.6286, 0.6984, 0.5945, 0.5908, 0.6622, 0.5967, 0.5945, 0.5908, 0.6464, 0.495, 0.6464, 0.495, 0.5945, 0.5908, 0.5983, 0.4711, 0.6227, 0.04652, 0.5967, 0.07706, 0.6099, 0.01332, 0.6296, 0.3576, 0.5983, 0.4711, 0.5576, 0.3738, 0.6386, 0.267, 0.6296, 0.3576, 0.566, 0.2655, 0.6296, 0.3576, 0.5576, 0.3738, 0.566, 0.2655, 0.6003, 0.8161, 0.5497, 0.6859, 0.6286, 0.6984, 0.5945, 0.5908, 0.5497, 0.6859, 0.5134, 0.5572, 0.5983, 0.4711, 0.5945, 0.5908, 0.5598, 0.4959, 0.5983, 0.4711, 0.5598, 0.4959, 0.5576, 0.3738, 0.5576, 0.3738, 0.5598, 0.4959, 0.5091, 0.4144, 0.5809, 0.8835, 0.502, 0.8173, 0.6003, 0.8161, 0.6003, 0.8161, 0.502, 0.8173, 0.5497, 0.6859, 0.566, 0.2655, 0.4638, 0.3215, 0.4611, 0.1684, 0.566, 0.2655, 0.5576, 0.3738, 0.4638, 0.3215, 0.5795, 0.1135, 0.4611, 0.1684, 0.4184, 0.06094, 0.6104, 0.9405, 0.4346, 0.8715, 0.5809, 0.8835, 0.5576, 0.3738, 0.5091, 0.4144, 0.4638, 0.3215, 0.5091, 0.4144, 0.5134, 0.5572, 0.4649, 0.473, 0.502, 0.8173, 0.4692, 0.6927, 0.5497, 0.6859, 0.4692, 0.6927, 0.4177, 0.5618, 0.5134, 0.5572, 0.5091, 0.4144, 0.4649, 0.473, 0.4638, 0.3215, 0.4137, 0.4274, 0.364, 0.3597, 0.4638, 0.3215, 0.4346, 0.8715, 0.3762, 0.7925, 0.4692, 0.6927, 0.3856, 0.6828, 0.3569, 0.5824, 0.4177, 0.5618, 0.4177, 0.5618, 0.3356, 0.4768, 0.4137, 0.4274, 0.3821, 0.9377, 0.2763, 0.8827, 0.4346, 0.8715, 0.364, 0.3597, 0.3257, 0.2926, 0.4211, 0.2456, 0.4346, 0.8715, 0.2992, 0.814, 0.3762, 0.7925, 0.3346, 0.1653, 0.3197, 0.07319, 0.4611, 0.1684, 0.3257, 0.2926, 0.265, 0.2327, 0.3346, 0.1653, 0.3356, 0.4768, 0.2723, 0.4009, 0.364, 0.3597, 0.2763, 0.8827, 0.2992, 0.814, 0.4346, 0.8715, 0.3762, 0.7925, 0.2992, 0.814, 0.3856, 0.6828, 0.3346, 0.1653, 0.1768, 0.1032, 0.3197, 0.07319, 0.2625, 0.5023, 0.1989, 0.442, 0.2723, 0.4009, 0.2723, 0.4009, 0.2391, 0.3448, 0.3257, 0.2926, 0.2391, 0.3448, 0.265, 0.2327, 0.3257, 0.2926, 0.2992, 0.814, 0.2119, 0.685, 0.2969, 0.6875, 0.265, 0.2327, 0.2391, 0.3448, 0.157, 0.2266, 0.2625, 0.5023, 0.2201, 0.571, 0.1989, 0.442, 0.2723, 0.4009, 0.1989, 0.442, 0.2391, 0.3448, 0.21, 0.8053, 0.1534, 0.8596, 0.1005, 0.7944, 0.21, 0.8053, 0.1005, 0.7944, 0.1361, 0.6834, 0.2763, 0.8827, 0.1868, 0.9388, 0.1534, 0.8596, 0.169, 0.3244, 0.1989, 0.442, 0.1274, 0.4282, 0.1432, 0.02669, 0.1381, 0.01363, 0.1406, 0.0, 0.1768, 0.1032, 0.157, 0.2266, 0.03738, 0.1148, 0.1361, 0.6834, 0.1005, 0.7944, 0.06998, 0.6816, 0.1506, 0.5492, 0.1361, 0.6834, 0.08296, 0.5684, 0.1274, 0.4282, 0.07415, 0.4373, 0.08885, 0.3204, 0.1534, 0.8596, 0.0647, 0.8901, 0.1005, 0.7944, 0.169, 0.3244, 0.1274, 0.4282, 0.08885, 0.3204, 0.1274, 0.4282, 0.08296, 0.5684, 0.07415, 0.4373, 0.1005, 0.7944, 0.0647, 0.8901, 0.02807, 0.8096, 0.08885, 0.3204, 0.01113, 0.3187, 0.04827, 0.2411, 0.06998, 0.6816, 0.02807, 0.8096, 0.01014, 0.6831, 0.08296, 0.5684, 0.06998, 0.6816, 0.03095, 0.5414, 0.03095, 0.5414, 0.06998, 0.6816, 0.01014, 0.6831, 0.07415, 0.4373, 0.03095, 0.5414, 0.02082, 0.4163, 0.0647, 0.8901, 0.03788, 0.9425, 0.0, 0.9297, 0.02807, 0.8096, 0.004872, 0.8986, 0.002344, 0.8441, 0.01113, 0.3187, 0.002813, 0.2363, 0.04827, 0.2411, 0.04827, 0.2411, 0.002813, 0.2363, 0.03738, 0.1148, 0.01014, 0.6831, 0.0008475, 0.5677, 0.03095, 0.5414, 0.998, 0.5331, 0.9633, 0.5693, 0.9679, 0.465, 0.9879, 0.03548, 0.9824, 0.007812, 0.9844, 0.0, 0.9591, 0.2602, 0.8864, 0.1367, 0.9758, 0.1087, 0.9744, 0.6809, 0.9245, 0.5312, 0.9633, 0.5693, 0.9046, 0.6904, 0.8816, 0.573, 0.9245, 0.5312, 0.9245, 0.5312, 0.8895, 0.451, 0.9679, 0.465, 0.9469, 0.8178, 0.9606, 0.9091, 0.8402, 0.9093, 0.8895, 0.451, 0.8993, 0.348, 0.9754, 0.3444, 0.9754, 0.3444, 0.8993, 0.348, 0.9591, 0.2602, 0.9469, 0.8178, 0.8402, 0.9093, 0.8546, 0.8229, 0.9469, 0.8178, 0.8546, 0.8229, 0.9046, 0.6904, 0.9606, 0.9091, 0.8846, 0.9574, 0.8402, 0.9093, 0.8436, 0.5764, 0.8255, 0.4728, 0.8895, 0.451, 0.8255, 0.4728, 0.8306, 0.3836, 0.8895, 0.451, 0.8895, 0.451, 0.8306, 0.3836, 0.8993, 0.348, 0.8993, 0.348, 0.8306, 0.3836, 0.8328, 0.2938, 0.9046, 0.6904, 0.8546, 0.8229, 0.8436, 0.5764, 0.8546, 0.8229, 0.8402, 0.9093, 0.7693, 0.8519, 0.8436, 0.5764, 0.8546, 0.8229, 0.8084, 0.5845, 0.8906, 0.2286, 0.8328, 0.2938, 0.7902, 0.2049, 0.8864, 0.1367, 0.7902, 0.2049, 0.7895, 0.06084, 0.8084, 0.5845, 0.7627, 0.565, 0.8255, 0.4728, 0.8306, 0.3836, 0.7597, 0.3191, 0.8328, 0.2938, 0.8084, 0.5845, 0.7693, 0.8519, 0.7353, 0.6988, 0.7693, 0.8519, 0.6806, 0.841, 0.7353, 0.6988, 0.7045, 0.4867, 0.7627, 0.565, 0.7057, 0.6132, 0.8402, 0.9093, 0.6104, 0.9405, 0.7693, 0.8519, 0.7353, 0.6988, 0.6806, 0.841, 0.7057, 0.6132, 0.7045, 0.4867, 0.7057, 0.6132, 0.6622, 0.5967, 0.6622, 0.5967, 0.7057, 0.6132, 0.6286, 0.6984, 0.7895, 0.06084, 0.6897, 0.1721, 0.5795, 0.1135, 0.6875, 0.3986, 0.7045, 0.4867, 0.6464, 0.495, 0.6806, 0.841, 0.5809, 0.8835, 0.6003, 0.8161, 0.6806, 0.841, 0.6003, 0.8161, 0.6286, 0.6984, 0.6897, 0.1721, 0.6386, 0.267, 0.5795, 0.1135, 0.6296, 0.3576, 0.6464, 0.495, 0.5983, 0.4711, 0.6386, 0.267, 0.566, 0.2655, 0.5795, 0.1135, 0.5945, 0.5908, 0.6286, 0.6984, 0.5497, 0.6859, 0.5598, 0.4959, 0.5945, 0.5908, 0.5134, 0.5572, 0.5091, 0.4144, 0.5598, 0.4959, 0.5134, 0.5572, 0.5795, 0.1135, 0.566, 0.2655, 0.4611, 0.1684, 0.5134, 0.5572, 0.5497, 0.6859, 0.4692, 0.6927, 0.5809, 0.8835, 0.4346, 0.8715, 0.502, 0.8173, 0.4611, 0.1684, 0.4638, 0.3215, 0.4211, 0.2456, 0.4692, 0.6927, 0.3856, 0.6828, 0.4177, 0.5618, 0.5134, 0.5572, 0.4177, 0.5618, 0.4649, 0.473, 0.5168, 0.9297, 0.3821, 0.9377, 0.4346, 0.8715, 0.4638, 0.3215, 0.4649, 0.473, 0.4137, 0.4274, 0.502, 0.8173, 0.4346, 0.8715, 0.4692, 0.6927, 0.4649, 0.473, 0.4177, 0.5618, 0.4137, 0.4274, 0.4638, 0.3215, 0.364, 0.3597, 0.4211, 0.2456, 0.4692, 0.6927, 0.3762, 0.7925, 0.3856, 0.6828, 0.4211, 0.2456, 0.3346, 0.1653, 0.4611, 0.1684, 0.4137, 0.4274, 0.3356, 0.4768, 0.364, 0.3597, 0.4211, 0.2456, 0.3257, 0.2926, 0.3346, 0.1653, 0.3856, 0.6828, 0.2969, 0.6875, 0.3569, 0.5824, 0.3356, 0.4768, 0.4177, 0.5618, 0.3569, 0.5824, 0.3569, 0.5824, 0.2969, 0.6875, 0.2951, 0.565, 0.3356, 0.4768, 0.3569, 0.5824, 0.2951, 0.565, 0.364, 0.3597, 0.2723, 0.4009, 0.3257, 0.2926, 0.3856, 0.6828, 0.2992, 0.814, 0.2969, 0.6875, 0.2201, 0.571, 0.2951, 0.565, 0.2969, 0.6875, 0.2119, 0.685, 0.3356, 0.4768, 0.2951, 0.565, 0.2625, 0.5023, 0.3356, 0.4768, 0.2625, 0.5023, 0.2723, 0.4009, 0.3821, 0.9377, 0.1868, 0.9388, 0.2763, 0.8827, 0.265, 0.2327, 0.1768, 0.1032, 0.3346, 0.1653, 0.2625, 0.5023, 0.2951, 0.565, 0.2201, 0.571, 0.2992, 0.814, 0.2763, 0.8827, 0.21, 0.8053, 0.2119, 0.685, 0.2992, 0.814, 0.21, 0.8053, 0.1768, 0.1032, 0.265, 0.2327, 0.157, 0.2266, 0.2201, 0.571, 0.1506, 0.5492, 0.1989, 0.442, 0.21, 0.8053, 0.2763, 0.8827, 0.1534, 0.8596, 0.169, 0.3244, 0.2391, 0.3448, 0.1989, 0.442, 0.157, 0.2266, 0.2391, 0.3448, 0.169, 0.3244, 0.2119, 0.685, 0.21, 0.8053, 0.1361, 0.6834, 0.2201, 0.571, 0.2119, 0.685, 0.1506, 0.5492, 0.1663, 0.9745, 0.1868, 0.9388, 0.1735, 0.9877, 0.1989, 0.442, 0.1506, 0.5492, 0.1274, 0.4282, 0.1506, 0.5492, 0.2119, 0.685, 0.1361, 0.6834, 0.157, 0.2266, 0.169, 0.3244, 0.08885, 0.3204, 0.08296, 0.5684, 0.1361, 0.6834, 0.06998, 0.6816, 0.1274, 0.4282, 0.1506, 0.5492, 0.08296, 0.5684, 0.1534, 0.8596, 0.1868, 0.9388, 0.0647, 0.8901, 0.07415, 0.4373, 0.08296, 0.5684, 0.03095, 0.5414, 0.0647, 0.8901, 0.1868, 0.9388, 0.03788, 0.9425, 0.08885, 0.3204, 0.07415, 0.4373, 0.02082, 0.4163, 0.157, 0.2266, 0.08885, 0.3204, 0.04827, 0.2411, 0.157, 0.2266, 0.04827, 0.2411, 0.03738, 0.1148, 0.06998, 0.6816, 0.1005, 0.7944, 0.02807, 0.8096, 0.02082, 0.4163, 0.01113, 0.3187, 0.08885, 0.3204, 0.03095, 0.5414, 0.0005329, 0.4982, 0.02082, 0.4163, 0.02807, 0.8096, 0.0647, 0.8901, 0.004872, 0.8986, 0.9975, 0.4225, 0.9679, 0.465, 0.9754, 0.3444, 0.9744, 0.6809, 0.9967, 0.799, 0.9469, 0.8178, 0.9679, 0.465, 0.8895, 0.451, 0.9754, 0.3444, 0.9744, 0.6809, 0.9469, 0.8178, 0.9046, 0.6904, 0.9591, 0.2602, 0.8906, 0.2286, 0.8864, 0.1367, 0.9633, 0.5693, 0.9245, 0.5312, 0.9679, 0.465, 0.9744, 0.6809, 0.9046, 0.6904, 0.9245, 0.5312, 0.9591, 0.2602, 0.8993, 0.348, 0.8906, 0.2286, 0.9758, 0.1087, 0.8864, 0.1367, 0.7895, 0.06084, 0.9245, 0.5312, 0.8816, 0.573, 0.8895, 0.451, 0.8816, 0.573, 0.8436, 0.5764, 0.8895, 0.451, 0.8906, 0.2286, 0.8993, 0.348, 0.8328, 0.2938, 0.8864, 0.1367, 0.8906, 0.2286, 0.7902, 0.2049, 0.9046, 0.6904, 0.8436, 0.5764, 0.8816, 0.573, 0.8436, 0.5764, 0.8084, 0.5845, 0.8255, 0.4728, 0.7851, 0.9489, 0.8402, 0.9093, 0.7985, 0.9631, 0.8255, 0.4728, 0.7627, 0.565, 0.7619, 0.4494, 0.8255, 0.4728, 0.7619, 0.4494, 0.8306, 0.3836, 0.8306, 0.3836, 0.7619, 0.4494, 0.7597, 0.3191, 0.8084, 0.5845, 0.8546, 0.8229, 0.7693, 0.8519, 0.7902, 0.2049, 0.8328, 0.2938, 0.7597, 0.3191, 0.7627, 0.565, 0.8084, 0.5845, 0.7353, 0.6988, 0.7895, 0.06084, 0.7902, 0.2049, 0.6897, 0.1721])
me_circle_001.materials.append(mat_material_001)
me_circle_001.materials.append(mat_material_002)
me_circle_001.update()

# ---- objects
ob_plant5 = bpy.data.objects.new('plant5', me_circle_001)

# ---- transforms, parenting, visibility, modifiers, constraints
ob_plant5.location = (0.0, 0.0, 0.0)

# ---- collection membership
col_collection.objects.link(ob_plant5)

# ---- scene / render settings (as saved in the file)
scene.frame_start = 1; scene.frame_end = 250; scene.frame_set(1)
scene.render.engine = 'BLENDER_EEVEE_NEXT'
bpy.context.view_layer.update()

# ---- added for rendering (the .blend has no active camera and no usable light): camera, sun
cam_auto = bpy.data.cameras.new('AutoCamera')
cam_auto.lens = 50.0
cam_auto.sensor_width = 36.0
cam_auto.clip_end = 1000.0
ob_auto_camera = bpy.data.objects.new('AutoCamera', cam_auto)
scene.collection.objects.link(ob_auto_camera)
ob_auto_camera.location = (1.86981, -2.28187, 2.33719)
ob_auto_camera.rotation_euler = (1.09748, -7.21219e-08, 0.694738)
scene.camera = ob_auto_camera
light_auto_sun = bpy.data.lights.new('AutoSun', 'SUN')
light_auto_sun.energy = 3.0
light_auto_sun.angle = 0.0523599
ob_auto_sun = bpy.data.objects.new('AutoSun', light_auto_sun)
scene.collection.objects.link(ob_auto_sun)
ob_auto_sun.rotation_euler = (0.872665, 0.174533, 0.523599)
bpy.context.view_layer.update()
